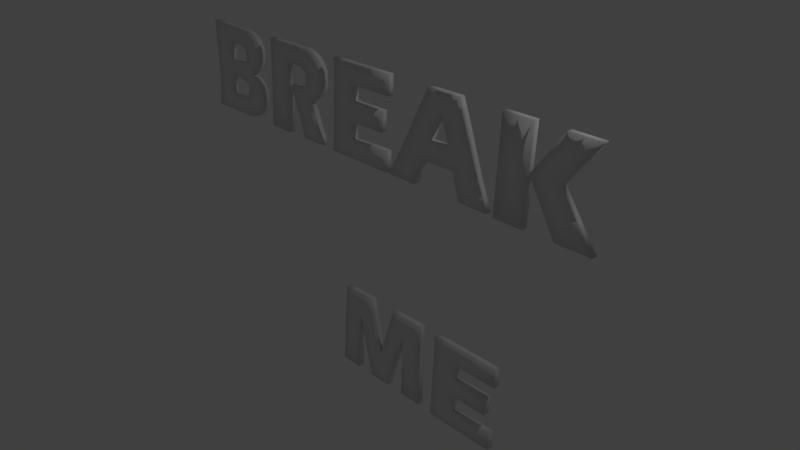 # Source: breakmesign.blend  (saved by Blender 2.78.0; exported with 4.5.12 LTS)
import bpy
from mathutils import Matrix  # noqa: F401  (used for matrix-valued properties, if any)

bpy.ops.wm.read_factory_settings(use_empty=True)
scene = bpy.context.scene
scene.name = 'Scene'

# ---- collections
col_collection_1 = bpy.data.collections.new('Collection 1'); scene.collection.children.link(col_collection_1)

# ---- world
world_world = bpy.data.worlds.new('World'); scene.world = world_world
world_world.color = (0.05088, 0.05088, 0.05088)
world_world.use_sun_shadow = False
world_world.sun_shadow_jitter_overblur = 0.0
world_world.cycles.sampling_method = 'MANUAL'

# ---- cameras
cam_camera = bpy.data.cameras.new('Camera')
cam_camera.clip_end = 100.0
cam_camera.lens = 35.0
cam_camera.sensor_width = 32.0
cam_camera.sensor_height = 18.0
cam_camera.ortho_scale = 7.314
cam_camera.dof.focus_distance = 0.0
cam_camera.dof.aperture_fstop = 128.0

# ---- lights
light_lamp = bpy.data.lights.new('Lamp', 'POINT')
light_lamp.transmission_factor = 0.0
light_lamp.cutoff_distance = 30.0
light_lamp.energy = 100.0
light_lamp.shadow_buffer_clip_start = 1.001
light_lamp.shadow_soft_size = 0.1
light_lamp.shadow_maximum_resolution = 0.006
light_lamp.use_absolute_resolution = True

# ---- meshes
me_plane_007 = bpy.data.meshes.new('Plane.007')
me_plane_007.from_pydata([(1.084, 1.278, -5.949e-05), (1.484, 1.278, -5.949e-05), (1.145, 2.489, -5.952e-05), (1.549, 2.489, -5.952e-05), (1.529, 1.923, -5.952e-05), (1.929, 1.923, -5.952e-05), (1.937, 2.484, -5.952e-05), (2.357, 2.484, -5.952e-05), (1.898, 1.287, -5.95e-05), (2.361, 1.287, -5.95e-05), (1.084, 1.278, 0.07605), (1.484, 1.278, 0.07605), (1.145, 2.489, 0.07605), (1.549, 2.489, 0.07605), (1.529, 1.923, 0.07605), (1.929, 1.923, 0.07605), (1.937, 2.484, 0.07605), (2.357, 2.484, 0.07605), (1.898, 1.287, 0.07605), (2.361, 1.287, 0.07605), (1.115, 1.883, -5.951e-05), (1.284, 1.278, -5.949e-05), (1.517, 1.883, -5.951e-05), (1.347, 2.489, -5.952e-05), (1.733, 2.203, -5.952e-05), (1.729, 1.923, -5.952e-05), (2.143, 2.203, -5.952e-05), (2.147, 2.484, -5.952e-05), (2.129, 1.287, -5.95e-05), (2.145, 1.605, -5.951e-05), (1.713, 1.605, -5.951e-05), (1.315, 1.883, -5.951e-05), (1.933, 2.203, -5.952e-05), (1.913, 1.605, -5.951e-05), (1.115, 1.883, 0.07605), (1.284, 1.278, 0.07605), (1.517, 1.883, 0.07605), (1.347, 2.489, 0.07605), (1.733, 2.203, 0.07605), (1.729, 1.923, 0.07605), (2.143, 2.203, 0.07605), (2.147, 2.484, 0.07605), (2.129, 1.287, 0.07605), (2.145, 1.605, 0.07605), (1.713, 1.605, 0.07605), (1.315, 1.883, 0.07605), (1.933, 2.203, 0.07605), (1.913, 1.605, 0.07605), (1.084, 1.278, 0.038), (1.145, 2.489, 0.038), (1.484, 1.278, 0.038), (1.549, 2.489, 0.038), (1.529, 1.923, 0.038), (1.937, 2.484, 0.038), (2.357, 2.484, 0.038), (1.929, 1.923, 0.038), (2.361, 1.287, 0.038), (1.898, 1.287, 0.038), (1.115, 1.883, 0.038), (1.284, 1.278, 0.038), (1.517, 1.883, 0.038), (1.347, 2.489, 0.038), (1.733, 2.203, 0.038), (2.143, 2.203, 0.038), (2.147, 2.484, 0.038), (2.129, 1.287, 0.038), (2.145, 1.605, 0.038), (1.713, 1.605, 0.038)], [], [(1, 21, 31), (5, 25, 32), (5, 29, 33), (1, 31, 22), (5, 32, 26), (5, 33, 25), (11, 45, 35), (15, 46, 39), (15, 47, 43), (11, 36, 45), (15, 40, 46), (15, 39, 47), (0, 58, 20), (1, 59, 21), (3, 60, 22), (2, 61, 23), (4, 62, 24), (7, 63, 26), (6, 64, 27), (9, 65, 28), (5, 66, 29), (8, 67, 30), (0, 48, 58), (1, 50, 59), (3, 51, 60), (2, 49, 61), (4, 52, 62), (7, 54, 63), (6, 53, 64), (9, 56, 65), (5, 55, 66), (8, 57, 67), (67, 44, 14), (67, 57, 44), (57, 18, 44), (66, 43, 19), (66, 55, 43), (55, 15, 43), (65, 42, 18), (65, 56, 42), (56, 19, 42), (64, 41, 17), (64, 53, 41), (53, 16, 41), (63, 40, 15), (63, 54, 40), (54, 17, 40), (62, 38, 16), (62, 52, 38), (52, 14, 38), (61, 37, 13), (61, 49, 37), (49, 12, 37), (60, 36, 11), (60, 51, 36), (51, 13, 36), (59, 35, 10), (59, 50, 35), (50, 11, 35), (58, 34, 12), (58, 48, 34), (48, 10, 34), (30, 52, 4), (30, 67, 52), (67, 14, 52), (29, 56, 9), (29, 66, 56), (66, 19, 56), (28, 57, 8), (28, 65, 57), (65, 18, 57), (27, 54, 7), (27, 64, 54), (64, 17, 54), (26, 55, 5), (26, 63, 55), (63, 15, 55), (24, 53, 6), (24, 62, 53), (62, 16, 53), (23, 51, 3), (23, 61, 51), (61, 13, 51), (22, 50, 1), (22, 60, 50), (60, 11, 50), (21, 48, 0), (21, 59, 48), (59, 10, 48), (20, 49, 2), (20, 58, 49), (58, 12, 49), (47, 44, 18), (47, 39, 44), (39, 14, 44), (46, 41, 16), (46, 40, 41), (40, 17, 41), (45, 37, 12), (45, 36, 37), (36, 13, 37), (43, 42, 19), (43, 47, 42), (47, 18, 42), (39, 38, 14), (39, 46, 38), (46, 16, 38), (35, 34, 10), (35, 45, 34), (45, 12, 34), (25, 30, 4), (25, 33, 30), (33, 8, 30), (26, 27, 7), (26, 32, 27), (32, 6, 27), (22, 23, 3), (22, 31, 23), (31, 2, 23), (33, 28, 8), (33, 29, 28), (29, 9, 28), (32, 24, 6), (32, 25, 24), (25, 4, 24), (31, 20, 2), (31, 21, 20), (21, 0, 20)])
me_plane_007.polygons.foreach_set('use_smooth', [True] * 128)
me_plane_007.use_remesh_preserve_volume = False
me_plane_007.use_remesh_preserve_attributes = False
me_plane_007.use_mirror_vertex_groups = False
me_plane_007.update()
me_plane_006 = bpy.data.meshes.new('Plane.006')
me_plane_006.from_pydata([(0.2593, -1.065, -5.927e-05), (0.6317, -1.065, -5.927e-05), (0.2705, -0.8651, -5.925e-05), (0.643, -0.8651, -5.925e-05), (0.2393, -1.335, -5.925e-05), (0.6117, -1.335, -5.925e-05), (1.132, -1.065, -5.927e-05), (1.112, -1.335, -5.925e-05), (0.2355, -1.554, -5.925e-05), (0.6078, -1.554, -5.925e-05), (0.2065, -1.812, -5.923e-05), (0.5788, -1.812, -5.923e-05), (1.201, -1.539, -5.925e-05), (1.195, -1.81, -5.923e-05), (0.2705, -0.6052, -5.926e-05), (0.643, -0.6052, -5.926e-05), (1.243, -0.8651, -5.925e-05), (1.243, -0.6052, -5.926e-05), (0.2593, -1.065, 0.07605), (0.6317, -1.065, 0.07605), (0.2705, -0.8651, 0.07605), (0.643, -0.8651, 0.07605), (0.2393, -1.335, 0.07605), (0.6117, -1.335, 0.07605), (1.132, -1.065, 0.07605), (1.112, -1.335, 0.07605), (0.2355, -1.554, 0.07605), (0.6078, -1.554, 0.07605), (0.2065, -1.812, 0.07605), (0.5788, -1.812, 0.07605), (1.201, -1.539, 0.07605), (1.195, -1.81, 0.07605), (0.2705, -0.6052, 0.07605), (0.643, -0.6052, 0.07605), (1.243, -0.8651, 0.07605), (1.243, -0.6052, 0.07605), (0.2649, -0.9651, -5.926e-05), (0.4455, -1.065, -5.927e-05), (0.6373, -0.9651, -5.926e-05), (0.4568, -0.8651, -5.925e-05), (0.4255, -1.335, -5.925e-05), (0.6217, -1.2, -5.926e-05), (0.2493, -1.2, -5.926e-05), (1.122, -1.2, -5.926e-05), (0.8817, -1.065, -5.927e-05), (0.8617, -1.335, -5.925e-05), (0.4216, -1.554, -5.925e-05), (0.6097, -1.445, -5.925e-05), (0.2374, -1.445, -5.925e-05), (0.3927, -1.812, -5.923e-05), (0.5933, -1.683, -5.924e-05), (0.221, -1.683, -5.924e-05), (1.198, -1.674, -5.924e-05), (0.9042, -1.547, -5.925e-05), (0.8868, -1.811, -5.923e-05), (0.4568, -0.6052, -5.926e-05), (0.2705, -0.7351, -5.926e-05), (0.643, -0.7351, -5.926e-05), (1.243, -0.7351, -5.926e-05), (0.943, -0.6052, -5.926e-05), (0.943, -0.8651, -5.925e-05), (0.4511, -0.9651, -5.926e-05), (0.4355, -1.2, -5.926e-05), (0.8717, -1.2, -5.926e-05), (0.4236, -1.445, -5.925e-05), (0.4071, -1.683, -5.924e-05), (0.9013, -1.682, -5.924e-05), (0.4568, -0.7351, -5.926e-05), (0.943, -0.7351, -5.926e-05), (0.2649, -0.9651, 0.07605), (0.4455, -1.065, 0.07605), (0.6373, -0.9651, 0.07605), (0.4568, -0.8651, 0.07605), (0.4255, -1.335, 0.07605), (0.6217, -1.2, 0.07605), (0.2493, -1.2, 0.07605), (1.122, -1.2, 0.07605), (0.8817, -1.065, 0.07605), (0.8617, -1.335, 0.07605), (0.4216, -1.554, 0.07605), (0.6097, -1.445, 0.07605), (0.2374, -1.445, 0.07605), (0.3927, -1.812, 0.07605), (0.5933, -1.683, 0.07605), (0.221, -1.683, 0.07605), (1.198, -1.674, 0.07605), (0.9042, -1.547, 0.07605), (0.8868, -1.811, 0.07605), (0.4568, -0.6052, 0.07605), (0.2705, -0.7351, 0.07605), (0.643, -0.7351, 0.07605), (1.243, -0.7351, 0.07605), (0.943, -0.6052, 0.07605), (0.943, -0.8651, 0.07605), (0.4511, -0.9651, 0.07605), (0.4355, -1.2, 0.07605), (0.8717, -1.2, 0.07605), (0.4236, -1.445, 0.07605), (0.4071, -1.683, 0.07605), (0.9013, -1.682, 0.07605), (0.4568, -0.7351, 0.07605), (0.943, -0.7351, 0.07605), (0.2393, -1.335, 0.038), (0.2593, -1.065, 0.038), (1.132, -1.065, 0.038), (1.112, -1.335, 0.038), (0.6317, -1.065, 0.038), (0.6117, -1.335, 0.038), (0.6078, -1.554, 0.038), (0.2355, -1.554, 0.038), (0.5788, -1.812, 0.038), (0.2065, -1.812, 0.038), (1.201, -1.539, 0.038), (1.195, -1.81, 0.038), (0.2705, -0.6052, 0.038), (0.643, -0.6052, 0.038), (0.2705, -0.8651, 0.038), (1.243, -0.6052, 0.038), (1.243, -0.8651, 0.038), (0.643, -0.8651, 0.038), (0.2493, -1.2, 0.038), (1.122, -1.2, 0.038), (0.8817, -1.065, 0.038), (0.8617, -1.335, 0.038), (0.6097, -1.445, 0.038), (0.2374, -1.445, 0.038), (0.3927, -1.812, 0.038), (0.221, -1.683, 0.038), (1.198, -1.674, 0.038), (0.9042, -1.547, 0.038), (0.8868, -1.811, 0.038), (0.4568, -0.6052, 0.038), (0.2705, -0.7351, 0.038), (1.243, -0.7351, 0.038), (0.943, -0.6052, 0.038), (0.943, -0.8651, 0.038), (0.2649, -0.9651, 0.038), (0.6373, -0.9651, 0.038)], [], [(1, 37, 61), (0, 37, 62), (1, 44, 63), (4, 40, 64), (8, 46, 65), (9, 53, 66), (3, 39, 67), (3, 57, 68), (1, 61, 38), (0, 62, 42), (1, 63, 41), (4, 64, 48), (8, 65, 51), (9, 66, 50), (3, 67, 57), (3, 68, 60), (19, 94, 70), (18, 95, 70), (19, 96, 77), (22, 97, 73), (26, 98, 79), (27, 99, 86), (21, 100, 72), (21, 101, 90), (19, 71, 94), (18, 75, 95), (19, 74, 96), (22, 81, 97), (26, 84, 98), (27, 83, 99), (21, 90, 100), (21, 93, 101), (4, 120, 42), (6, 121, 43), (1, 122, 44), (7, 123, 45), (5, 124, 47), (8, 125, 48), (11, 126, 49), (10, 127, 51), (12, 128, 52), (9, 129, 53), (13, 130, 54), (14, 131, 55), (2, 132, 56), (17, 133, 58), (15, 134, 59), (16, 135, 60), (2, 136, 116), (3, 137, 38), (4, 102, 120), (6, 104, 121), (1, 106, 122), (7, 105, 123), (5, 107, 124), (8, 109, 125), (11, 110, 126), (10, 111, 127), (12, 112, 128), (9, 108, 129), (13, 113, 130), (14, 114, 131), (2, 116, 132), (17, 117, 133), (15, 115, 134), (16, 118, 135), (2, 36, 136), (3, 119, 137), (137, 71, 19), (137, 119, 71), (119, 21, 71), (136, 103, 18), (136, 36, 103), (36, 0, 103), (135, 93, 21), (135, 118, 93), (118, 34, 93), (134, 92, 35), (134, 115, 92), (115, 33, 92), (133, 91, 34), (133, 117, 91), (117, 35, 91), (132, 89, 32), (132, 116, 89), (116, 20, 89), (131, 88, 33), (131, 114, 88), (114, 32, 88), (130, 87, 29), (130, 113, 87), (113, 31, 87), (129, 86, 30), (129, 108, 86), (108, 27, 86), (128, 85, 31), (128, 112, 85), (112, 30, 85), (127, 84, 26), (127, 111, 84), (111, 28, 84), (126, 82, 28), (126, 110, 82), (110, 29, 82), (125, 81, 22), (125, 109, 81), (109, 26, 81), (124, 80, 27), (124, 107, 80), (107, 23, 80), (123, 78, 23), (123, 105, 78), (105, 25, 78), (122, 77, 24), (122, 106, 77), (106, 19, 77), (121, 76, 25), (121, 104, 76), (104, 24, 76), (120, 75, 18), (120, 102, 75), (102, 22, 75), (38, 106, 1), (38, 137, 106), (137, 19, 106), (116, 69, 20), (116, 136, 69), (136, 18, 69), (60, 119, 3), (60, 135, 119), (135, 21, 119), (59, 117, 17), (59, 134, 117), (134, 35, 117), (58, 118, 16), (58, 133, 118), (133, 34, 118), (56, 114, 14), (56, 132, 114), (132, 32, 114), (55, 115, 15), (55, 131, 115), (131, 33, 115), (54, 110, 11), (54, 130, 110), (130, 29, 110), (53, 112, 12), (53, 129, 112), (129, 30, 112), (52, 113, 13), (52, 128, 113), (128, 31, 113), (51, 109, 8), (51, 127, 109), (127, 26, 109), (49, 111, 10), (49, 126, 111), (126, 28, 111), (48, 102, 4), (48, 125, 102), (125, 22, 102), (47, 108, 9), (47, 124, 108), (124, 27, 108), (45, 107, 5), (45, 123, 107), (123, 23, 107), (44, 104, 6), (44, 122, 104), (122, 24, 104), (43, 105, 7), (43, 121, 105), (121, 25, 105), (42, 103, 0), (42, 120, 103), (120, 18, 103), (101, 91, 35), (101, 93, 91), (93, 34, 91), (100, 88, 32), (100, 90, 88), (90, 33, 88), (99, 87, 31), (99, 83, 87), (83, 29, 87), (98, 82, 29), (98, 84, 82), (84, 28, 82), (97, 79, 27), (97, 81, 79), (81, 26, 79), (96, 78, 25), (96, 74, 78), (74, 23, 78), (95, 73, 23), (95, 75, 73), (75, 22, 73), (94, 72, 20), (94, 71, 72), (71, 21, 72), (90, 92, 33), (90, 101, 92), (101, 35, 92), (72, 89, 20), (72, 100, 89), (100, 32, 89), (86, 85, 30), (86, 99, 85), (99, 31, 85), (79, 83, 27), (79, 98, 83), (98, 29, 83), (73, 80, 23), (73, 97, 80), (97, 27, 80), (77, 76, 24), (77, 96, 76), (96, 25, 76), (70, 74, 19), (70, 95, 74), (95, 23, 74), (70, 69, 18), (70, 94, 69), (94, 20, 69), (60, 58, 16), (60, 68, 58), (68, 17, 58), (57, 55, 15), (57, 67, 55), (67, 14, 55), (50, 54, 11), (50, 66, 54), (66, 13, 54), (51, 49, 10), (51, 65, 49), (65, 11, 49), (48, 46, 8), (48, 64, 46), (64, 9, 46), (41, 45, 5), (41, 63, 45), (63, 7, 45), (42, 40, 4), (42, 62, 40), (62, 5, 40), (38, 39, 3), (38, 61, 39), (61, 2, 39), (68, 59, 17), (68, 57, 59), (57, 15, 59), (67, 56, 14), (67, 39, 56), (39, 2, 56), (66, 52, 13), (66, 53, 52), (53, 12, 52), (65, 50, 11), (65, 46, 50), (46, 9, 50), (64, 47, 9), (64, 40, 47), (40, 5, 47), (63, 43, 7), (63, 44, 43), (44, 6, 43), (62, 41, 5), (62, 37, 41), (37, 1, 41), (61, 36, 2), (61, 37, 36), (37, 0, 36)])
me_plane_006.polygons.foreach_set('use_smooth', [True] * 272)
me_plane_006.use_remesh_preserve_volume = False
me_plane_006.use_remesh_preserve_attributes = False
me_plane_006.use_mirror_vertex_groups = False
me_plane_006.update()
me_plane_005 = bpy.data.meshes.new('Plane.005')
me_plane_005.from_pydata([(-1.471, -1.801, -5.935e-05), (-1.161, -1.801, -5.935e-05), (-1.366, -0.6014, -5.939e-05), (-1.079, -0.6014, -5.939e-05), (-1.105, -0.9491, -5.938e-05), (-1.404, -0.9491, -5.938e-05), (-0.8791, -0.6014, -5.939e-05), (-0.8006, -0.9491, -5.938e-05), (-1.005, -1.349, -5.937e-05), (-0.709, -1.349, -5.937e-05), (-0.9033, -1.799, -5.941e-05), (-0.5812, -1.799, -5.941e-05), (-0.5846, -0.9459, -5.941e-05), (-0.2985, -0.9445, -5.942e-05), (-0.4399, -1.372, -5.941e-05), (-0.4713, -0.6026, -5.943e-05), (-0.1853, -0.6012, -5.943e-05), (0.01744, -0.9445, -5.942e-05), (0.02475, -0.6012, -5.943e-05), (-0.3219, -1.8, -5.938e-05), (-0.003668, -1.8, -5.938e-05), (-1.471, -1.801, 0.07605), (-1.161, -1.801, 0.07605), (-1.366, -0.6014, 0.07605), (-1.079, -0.6014, 0.07605), (-1.105, -0.9491, 0.07605), (-1.404, -0.9491, 0.07605), (-0.8791, -0.6014, 0.07605), (-0.8006, -0.9491, 0.07605), (-1.005, -1.349, 0.07605), (-0.709, -1.349, 0.07605), (-0.9033, -1.799, 0.07605), (-0.5812, -1.799, 0.07605), (-0.5846, -0.9459, 0.07605), (-0.2985, -0.9445, 0.07605), (-0.4399, -1.372, 0.07605), (-0.4713, -0.6026, 0.07605), (-0.1853, -0.6012, 0.07605), (0.01744, -0.9445, 0.07605), (0.02475, -0.6012, 0.07605), (-0.3219, -1.8, 0.07605), (-0.003668, -1.8, 0.07605), (-1.437, -1.375, -5.937e-05), (-1.316, -1.801, -5.935e-05), (-1.092, -0.7753, -5.939e-05), (-1.223, -0.6014, -5.939e-05), (-1.133, -1.375, -5.937e-05), (-1.385, -0.7753, -5.939e-05), (-1.255, -0.9491, -5.938e-05), (-0.8399, -0.7753, -5.939e-05), (-0.9791, -0.6014, -5.939e-05), (-0.9529, -0.9491, -5.938e-05), (-0.8571, -1.349, -5.937e-05), (-1.055, -1.149, -5.937e-05), (-0.7548, -1.149, -5.937e-05), (-0.7422, -1.799, -5.941e-05), (-0.9543, -1.574, -5.939e-05), (-0.6451, -1.574, -5.939e-05), (-0.4416, -0.9452, -5.941e-05), (-0.3692, -1.158, -5.941e-05), (-0.6468, -1.147, -5.939e-05), (-0.8061, -1.574, -5.939e-05), (-0.5105, -1.585, -5.941e-05), (-0.5744, -1.36, -5.939e-05), (-0.3283, -0.6019, -5.943e-05), (-0.5279, -0.7742, -5.942e-05), (-0.2419, -0.7728, -5.942e-05), (0.0211, -0.7728, -5.942e-05), (-0.08025, -0.6012, -5.943e-05), (-0.1406, -0.9445, -5.942e-05), (-0.1628, -1.8, -5.938e-05), (-0.3102, -1.372, -5.94e-05), (0.006887, -1.372, -5.94e-05), (-1.282, -1.375, -5.937e-05), (-1.236, -0.7753, -5.939e-05), (-0.9922, -0.7753, -5.939e-05), (-0.9029, -1.149, -5.937e-05), (-0.5122, -1.159, -5.941e-05), (-0.3849, -0.7735, -5.942e-05), (-0.0839, -0.7728, -5.942e-05), (-0.1511, -1.372, -5.94e-05), (-1.437, -1.375, 0.07605), (-1.316, -1.801, 0.07605), (-1.092, -0.7753, 0.07605), (-1.223, -0.6014, 0.07605), (-1.133, -1.375, 0.07605), (-1.385, -0.7753, 0.07605), (-1.255, -0.9491, 0.07605), (-0.8399, -0.7753, 0.07605), (-0.9791, -0.6014, 0.07605), (-0.9529, -0.9491, 0.07605), (-0.8571, -1.349, 0.07605), (-1.055, -1.149, 0.07605), (-0.7548, -1.149, 0.07605), (-0.7422, -1.799, 0.07605), (-0.9543, -1.574, 0.07605), (-0.6451, -1.574, 0.07605), (-0.4416, -0.9452, 0.07605), (-0.3692, -1.158, 0.07605), (-0.6468, -1.147, 0.07605), (-0.8061, -1.574, 0.07605), (-0.5105, -1.585, 0.07605), (-0.5744, -1.36, 0.07605), (-0.3283, -0.6019, 0.07605), (-0.5279, -0.7742, 0.07605), (-0.2419, -0.7728, 0.07605), (0.0211, -0.7728, 0.07605), (-0.08025, -0.6012, 0.07605), (-0.1406, -0.9445, 0.07605), (-0.1628, -1.8, 0.07605), (-0.3102, -1.372, 0.07605), (0.006887, -1.372, 0.07605), (-1.282, -1.375, 0.07605), (-1.236, -0.7753, 0.07605), (-0.9922, -0.7753, 0.07605), (-0.9029, -1.149, 0.07605), (-0.5122, -1.159, 0.07605), (-0.3849, -0.7735, 0.07605), (-0.0839, -0.7728, 0.07605), (-0.1511, -1.372, 0.07605), (-0.4399, -1.372, 0.038), (-0.5812, -1.799, 0.038), (-0.4713, -0.6026, 0.038), (-0.1853, -0.6012, 0.038), (-0.5846, -0.9459, 0.038), (0.02475, -0.6012, 0.038), (0.01744, -0.9445, 0.038), (-0.003668, -1.8, 0.038), (-0.3219, -1.8, 0.038), (-0.2985, -0.9445, 0.038), (-1.471, -1.801, 0.038), (-1.404, -0.9491, 0.038), (-1.161, -1.801, 0.038), (-1.366, -0.6014, 0.038), (-1.079, -0.6014, 0.038), (-1.105, -0.9491, 0.038), (-0.8791, -0.6014, 0.038), (-0.8006, -0.9491, 0.038), (-1.005, -1.349, 0.038), (-0.709, -1.349, 0.038), (-0.9033, -1.799, 0.038), (-0.5105, -1.585, 0.038), (-0.3283, -0.6019, 0.038), (-0.5279, -0.7742, 0.038), (0.0211, -0.7728, 0.038), (-0.08025, -0.6012, 0.038), (-0.1628, -1.8, 0.038), (-0.3102, -1.372, 0.038), (0.006887, -1.372, 0.038), (-1.437, -1.375, 0.038), (-1.316, -1.801, 0.038), (-1.223, -0.6014, 0.038), (-1.133, -1.375, 0.038), (-1.385, -0.7753, 0.038), (-0.8399, -0.7753, 0.038), (-0.9791, -0.6014, 0.038), (-1.055, -1.149, 0.038), (-0.7548, -1.149, 0.038), (-0.7422, -1.799, 0.038), (-0.9543, -1.574, 0.038), (-0.3692, -1.158, 0.038), (-0.6468, -1.147, 0.038)], [], [(1, 43, 73), (4, 48, 74), (4, 44, 75), (7, 54, 76), (9, 57, 61), (14, 63, 77), (10, 56, 61), (13, 58, 78), (14, 62, 63), (16, 68, 79), (13, 69, 80), (1, 73, 46), (4, 74, 44), (4, 75, 51), (7, 76, 51), (14, 77, 59), (13, 78, 66), (16, 79, 66), (13, 80, 71), (22, 112, 82), (25, 113, 87), (25, 114, 83), (28, 115, 93), (30, 100, 96), (35, 116, 102), (31, 100, 95), (34, 117, 97), (35, 102, 101), (37, 118, 107), (34, 119, 108), (22, 85, 112), (25, 83, 113), (25, 90, 114), (28, 90, 115), (35, 98, 116), (34, 105, 117), (37, 105, 118), (34, 110, 119), (14, 141, 62), (15, 142, 64), (12, 143, 65), (18, 144, 67), (16, 145, 68), (20, 146, 70), (19, 147, 71), (17, 148, 72), (0, 149, 42), (1, 150, 43), (2, 151, 45), (4, 152, 46), (5, 153, 47), (6, 154, 49), (3, 155, 50), (8, 156, 53), (7, 157, 54), (11, 158, 55), (10, 159, 56), (13, 160, 59), (9, 161, 60), (14, 120, 141), (15, 122, 142), (12, 124, 143), (18, 125, 144), (16, 123, 145), (20, 127, 146), (19, 128, 147), (17, 126, 148), (0, 130, 149), (1, 132, 150), (2, 133, 151), (4, 135, 152), (5, 131, 153), (6, 136, 154), (3, 134, 155), (8, 138, 156), (7, 137, 157), (11, 121, 158), (10, 140, 159), (13, 129, 160), (9, 139, 161), (161, 99, 33), (161, 139, 99), (139, 30, 99), (160, 98, 35), (160, 129, 98), (129, 34, 98), (159, 95, 29), (159, 140, 95), (140, 31, 95), (158, 94, 31), (158, 121, 94), (121, 32, 94), (157, 93, 30), (157, 137, 93), (137, 28, 93), (156, 92, 25), (156, 138, 92), (138, 29, 92), (155, 89, 27), (155, 134, 89), (134, 24, 89), (154, 88, 28), (154, 136, 88), (136, 27, 88), (153, 86, 23), (153, 131, 86), (131, 26, 86), (152, 85, 22), (152, 135, 85), (135, 25, 85), (151, 84, 24), (151, 133, 84), (133, 23, 84), (150, 82, 21), (150, 132, 82), (132, 22, 82), (149, 81, 26), (149, 130, 81), (130, 21, 81), (148, 111, 41), (148, 126, 111), (126, 38, 111), (147, 110, 34), (147, 128, 110), (128, 40, 110), (146, 109, 40), (146, 127, 109), (127, 41, 109), (145, 107, 39), (145, 123, 107), (123, 37, 107), (144, 106, 38), (144, 125, 106), (125, 39, 106), (143, 104, 36), (143, 124, 104), (124, 33, 104), (142, 103, 37), (142, 122, 103), (122, 36, 103), (141, 101, 32), (141, 120, 101), (120, 35, 101), (60, 124, 12), (60, 161, 124), (161, 33, 124), (59, 120, 14), (59, 160, 120), (160, 35, 120), (56, 138, 8), (56, 159, 138), (159, 29, 138), (55, 140, 10), (55, 158, 140), (158, 31, 140), (54, 139, 9), (54, 157, 139), (157, 30, 139), (53, 135, 4), (53, 156, 135), (156, 25, 135), (50, 136, 6), (50, 155, 136), (155, 27, 136), (49, 137, 7), (49, 154, 137), (154, 28, 137), (47, 133, 2), (47, 153, 133), (153, 23, 133), (46, 132, 1), (46, 152, 132), (152, 22, 132), (45, 134, 3), (45, 151, 134), (151, 24, 134), (43, 130, 0), (43, 150, 130), (150, 21, 130), (42, 131, 5), (42, 149, 131), (149, 26, 131), (72, 127, 20), (72, 148, 127), (148, 41, 127), (71, 129, 13), (71, 147, 129), (147, 34, 129), (70, 128, 19), (70, 146, 128), (146, 40, 128), (68, 125, 18), (68, 145, 125), (145, 39, 125), (67, 126, 17), (67, 144, 126), (144, 38, 126), (65, 122, 15), (65, 143, 122), (143, 36, 122), (64, 123, 16), (64, 142, 123), (142, 37, 123), (62, 121, 11), (62, 141, 121), (141, 32, 121), (119, 109, 41), (119, 110, 109), (110, 40, 109), (118, 108, 38), (118, 105, 108), (105, 34, 108), (117, 103, 36), (117, 105, 103), (105, 37, 103), (116, 97, 33), (116, 98, 97), (98, 34, 97), (115, 92, 29), (115, 90, 92), (90, 25, 92), (114, 88, 27), (114, 90, 88), (90, 28, 88), (113, 84, 23), (113, 83, 84), (83, 24, 84), (112, 87, 26), (112, 85, 87), (85, 25, 87), (108, 111, 38), (108, 119, 111), (119, 41, 111), (107, 106, 39), (107, 118, 106), (118, 38, 106), (101, 96, 32), (101, 102, 96), (102, 30, 96), (97, 104, 33), (97, 117, 104), (117, 36, 104), (95, 91, 29), (95, 100, 91), (100, 30, 91), (102, 99, 30), (102, 116, 99), (116, 33, 99), (96, 94, 32), (96, 100, 94), (100, 31, 94), (93, 91, 30), (93, 115, 91), (115, 29, 91), (83, 89, 24), (83, 114, 89), (114, 27, 89), (87, 86, 26), (87, 113, 86), (113, 23, 86), (82, 81, 21), (82, 112, 81), (112, 26, 81), (71, 70, 19), (71, 80, 70), (80, 20, 70), (66, 69, 13), (66, 79, 69), (79, 17, 69), (66, 64, 16), (66, 78, 64), (78, 15, 64), (59, 58, 13), (59, 77, 58), (77, 12, 58), (51, 53, 4), (51, 76, 53), (76, 8, 53), (51, 49, 7), (51, 75, 49), (75, 6, 49), (44, 45, 3), (44, 74, 45), (74, 2, 45), (46, 48, 4), (46, 73, 48), (73, 5, 48), (80, 72, 20), (80, 69, 72), (69, 17, 72), (79, 67, 17), (79, 68, 67), (68, 18, 67), (63, 57, 9), (63, 62, 57), (62, 11, 57), (78, 65, 15), (78, 58, 65), (58, 12, 65), (61, 52, 9), (61, 56, 52), (56, 8, 52), (77, 60, 12), (77, 63, 60), (63, 9, 60), (61, 55, 10), (61, 57, 55), (57, 11, 55), (76, 52, 8), (76, 54, 52), (54, 9, 52), (75, 50, 6), (75, 44, 50), (44, 3, 50), (74, 47, 2), (74, 48, 47), (48, 5, 47), (73, 42, 5), (73, 43, 42), (43, 0, 42)])
me_plane_005.polygons.foreach_set('use_smooth', [True] * 320)
me_plane_005.use_remesh_preserve_volume = False
me_plane_005.use_remesh_preserve_attributes = False
me_plane_005.use_mirror_vertex_groups = False
me_plane_005.update()
me_plane_004 = bpy.data.meshes.new('Plane.004')
me_plane_004.from_pydata([(0.04789, 1.626, -5.95e-05), (0.4846, 1.626, -5.95e-05), (0.1467, 1.891, -5.95e-05), (0.4212, 1.891, -5.95e-05), (0.8646, 1.626, -5.95e-05), (0.7738, 1.891, -5.95e-05), (-0.3521, 1.616, -5.95e-05), (-0.2133, 1.881, -5.95e-05), (-0.1104, 1.284, -5.949e-05), (0.5894, 1.292, -5.949e-05), (0.9997, 1.292, -5.949e-05), (-0.5402, 1.286, -5.949e-05), (0.3031, 2.22, -5.951e-05), (-0.04062, 2.22, -5.951e-05), (0.308, 2.22, -5.951e-05), (0.6606, 2.22, -5.951e-05), (0.3214, 2.49, -5.952e-05), (0.09183, 2.49, -5.952e-05), (0.3247, 2.49, -5.952e-05), (0.5602, 2.49, -5.952e-05), (0.04789, 1.626, 0.07605), (0.4846, 1.626, 0.07605), (0.1467, 1.891, 0.07605), (0.4212, 1.891, 0.07605), (0.8646, 1.626, 0.07605), (0.7738, 1.891, 0.07605), (-0.3521, 1.616, 0.07605), (-0.2133, 1.881, 0.07605), (-0.1104, 1.284, 0.07605), (0.5894, 1.292, 0.07605), (0.9997, 1.292, 0.07605), (-0.5402, 1.286, 0.07605), (0.3031, 2.22, 0.07605), (-0.04062, 2.22, 0.07605), (0.308, 2.22, 0.07605), (0.6606, 2.22, 0.07605), (0.3214, 2.49, 0.07605), (0.09183, 2.49, 0.07605), (0.3247, 2.49, 0.07605), (0.5602, 2.49, 0.07605), (0.09729, 1.759, -5.95e-05), (0.2662, 1.626, -5.95e-05), (0.4529, 1.759, -5.95e-05), (0.2839, 1.891, -5.95e-05), (0.8192, 1.759, -5.95e-05), (0.5975, 1.891, -5.95e-05), (0.6746, 1.626, -5.95e-05), (-0.2827, 1.749, -5.95e-05), (-0.0333, 1.886, -5.95e-05), (-0.1521, 1.621, -5.95e-05), (0.7946, 1.292, -5.949e-05), (-0.3253, 1.285, -5.949e-05), (-0.03123, 1.455, -5.95e-05), (-0.4462, 1.451, -5.95e-05), (0.9322, 1.459, -5.95e-05), (0.537, 1.459, -5.95e-05), (0.1313, 2.22, -5.951e-05), (-0.127, 2.051, -5.951e-05), (0.2249, 2.056, -5.951e-05), (0.4843, 2.22, -5.951e-05), (0.3646, 2.056, -5.951e-05), (0.7172, 2.056, -5.951e-05), (0.3056, 2.22, -5.951e-05), (0.2066, 2.49, -5.952e-05), (0.4425, 2.49, -5.952e-05), (0.3231, 2.49, -5.952e-05), (0.3163, 2.355, -5.952e-05), (0.3123, 2.355, -5.952e-05), (0.6104, 2.355, -5.952e-05), (0.02561, 2.355, -5.952e-05), (0.3156, 1.759, -5.95e-05), (0.6292, 1.759, -5.95e-05), (-0.08271, 1.754, -5.95e-05), (-0.2312, 1.45, -5.95e-05), (0.727, 1.459, -5.95e-05), (0.05304, 2.056, -5.951e-05), (0.5409, 2.056, -5.951e-05), (0.3147, 2.355, -5.952e-05), (0.4341, 2.355, -5.952e-05), (0.1975, 2.355, -5.952e-05), (0.09729, 1.759, 0.07605), (0.2662, 1.626, 0.07605), (0.4529, 1.759, 0.07605), (0.2839, 1.891, 0.07605), (0.8192, 1.759, 0.07605), (0.5975, 1.891, 0.07605), (0.6746, 1.626, 0.07605), (-0.2827, 1.749, 0.07605), (-0.0333, 1.886, 0.07605), (-0.1521, 1.621, 0.07605), (0.7946, 1.292, 0.07605), (-0.3253, 1.285, 0.07605), (-0.03123, 1.455, 0.07605), (-0.4462, 1.451, 0.07605), (0.9322, 1.459, 0.07605), (0.537, 1.459, 0.07605), (0.1313, 2.22, 0.07605), (-0.127, 2.051, 0.07605), (0.2249, 2.056, 0.07605), (0.4843, 2.22, 0.07605), (0.3646, 2.056, 0.07605), (0.7172, 2.056, 0.07605), (0.3056, 2.22, 0.07605), (0.2066, 2.49, 0.07605), (0.4425, 2.49, 0.07605), (0.3231, 2.49, 0.07605), (0.3163, 2.355, 0.07605), (0.3123, 2.355, 0.07605), (0.6104, 2.355, 0.07605), (0.02561, 2.355, 0.07605), (0.3156, 1.759, 0.07605), (0.6292, 1.759, 0.07605), (-0.08271, 1.754, 0.07605), (-0.2312, 1.45, 0.07605), (0.727, 1.459, 0.07605), (0.05304, 2.056, 0.07605), (0.5409, 2.056, 0.07605), (0.3147, 2.355, 0.07605), (0.4341, 2.355, 0.07605), (0.1975, 2.355, 0.07605), (0.4846, 1.626, 0.038), (0.04789, 1.626, 0.038), (0.1467, 1.891, 0.038), (0.4212, 1.891, 0.038), (0.7738, 1.891, 0.038), (0.8646, 1.626, 0.038), (-0.3521, 1.616, 0.038), (-0.2133, 1.881, 0.038), (0.9997, 1.292, 0.038), (0.5894, 1.292, 0.038), (-0.1104, 1.284, 0.038), (-0.5402, 1.286, 0.038), (-0.04062, 2.22, 0.038), (0.3031, 2.22, 0.038), (0.308, 2.22, 0.038), (0.6606, 2.22, 0.038), (0.09183, 2.49, 0.038), (0.3214, 2.49, 0.038), (0.3247, 2.49, 0.038), (0.5602, 2.49, 0.038), (0.2662, 1.626, 0.038), (0.2839, 1.891, 0.038), (0.8192, 1.759, 0.038), (-0.2827, 1.749, 0.038), (0.7946, 1.292, 0.038), (-0.3253, 1.285, 0.038), (-0.03123, 1.455, 0.038), (-0.4462, 1.451, 0.038), (0.9322, 1.459, 0.038), (0.537, 1.459, 0.038), (-0.127, 2.051, 0.038), (0.2249, 2.056, 0.038), (0.3646, 2.056, 0.038), (0.7172, 2.056, 0.038), (0.3056, 2.22, 0.038), (0.2066, 2.49, 0.038), (0.4425, 2.49, 0.038), (0.3231, 2.49, 0.038), (0.6104, 2.355, 0.038), (0.02561, 2.355, 0.038)], [], [(1, 41, 70), (1, 42, 71), (0, 49, 72), (6, 49, 73), (4, 54, 74), (2, 48, 75), (3, 60, 76), (14, 62, 77), (14, 66, 78), (12, 56, 79), (1, 70, 42), (1, 71, 46), (0, 72, 40), (6, 73, 53), (4, 74, 46), (2, 75, 58), (3, 76, 45), (14, 77, 66), (14, 78, 59), (12, 79, 67), (21, 110, 81), (21, 111, 82), (20, 112, 89), (26, 113, 89), (24, 114, 94), (22, 115, 88), (23, 116, 100), (34, 117, 102), (34, 118, 106), (32, 119, 96), (21, 82, 110), (21, 86, 111), (20, 80, 112), (26, 93, 113), (24, 86, 114), (22, 98, 115), (23, 85, 116), (34, 106, 117), (34, 99, 118), (32, 107, 119), (1, 140, 41), (2, 141, 43), (5, 142, 44), (6, 143, 47), (10, 144, 50), (8, 145, 51), (0, 146, 52), (11, 147, 53), (4, 148, 54), (9, 149, 55), (7, 150, 57), (12, 151, 58), (3, 152, 60), (15, 153, 61), (14, 154, 62), (17, 155, 63), (18, 156, 64), (16, 157, 65), (19, 158, 68), (13, 159, 69), (1, 120, 140), (2, 122, 141), (5, 124, 142), (6, 126, 143), (10, 128, 144), (8, 130, 145), (0, 121, 146), (11, 131, 147), (4, 125, 148), (9, 129, 149), (7, 127, 150), (12, 133, 151), (3, 123, 152), (15, 135, 153), (14, 134, 154), (17, 136, 155), (18, 138, 156), (16, 137, 157), (19, 139, 158), (13, 132, 159), (159, 109, 37), (159, 132, 109), (132, 33, 109), (158, 108, 35), (158, 139, 108), (139, 39, 108), (157, 105, 38), (157, 137, 105), (137, 36, 105), (156, 104, 39), (156, 138, 104), (138, 38, 104), (155, 103, 36), (155, 136, 103), (136, 37, 103), (154, 102, 32), (154, 134, 102), (134, 34, 102), (153, 101, 25), (153, 135, 101), (135, 35, 101), (152, 100, 34), (152, 123, 100), (123, 23, 100), (151, 98, 22), (151, 133, 98), (133, 32, 98), (150, 97, 33), (150, 127, 97), (127, 27, 97), (149, 95, 21), (149, 129, 95), (129, 29, 95), (148, 94, 30), (148, 125, 94), (125, 24, 94), (147, 93, 26), (147, 131, 93), (131, 31, 93), (146, 92, 28), (146, 121, 92), (121, 20, 92), (145, 91, 31), (145, 130, 91), (130, 28, 91), (144, 90, 29), (144, 128, 90), (128, 30, 90), (143, 87, 27), (143, 126, 87), (126, 26, 87), (142, 84, 24), (142, 124, 84), (124, 25, 84), (141, 83, 23), (141, 122, 83), (122, 22, 83), (140, 81, 20), (140, 120, 81), (120, 21, 81), (69, 136, 17), (69, 159, 136), (159, 37, 136), (68, 135, 15), (68, 158, 135), (158, 35, 135), (65, 138, 18), (65, 157, 138), (157, 38, 138), (64, 139, 19), (64, 156, 139), (156, 39, 139), (63, 137, 16), (63, 155, 137), (155, 36, 137), (62, 133, 12), (62, 154, 133), (154, 32, 133), (61, 124, 5), (61, 153, 124), (153, 25, 124), (60, 134, 14), (60, 152, 134), (152, 34, 134), (58, 122, 2), (58, 151, 122), (151, 22, 122), (57, 132, 13), (57, 150, 132), (150, 33, 132), (55, 120, 1), (55, 149, 120), (149, 21, 120), (54, 128, 10), (54, 148, 128), (148, 30, 128), (53, 126, 6), (53, 147, 126), (147, 26, 126), (52, 130, 8), (52, 146, 130), (146, 28, 130), (51, 131, 11), (51, 145, 131), (145, 31, 131), (50, 129, 9), (50, 144, 129), (144, 29, 129), (47, 127, 7), (47, 143, 127), (143, 27, 127), (44, 125, 4), (44, 142, 125), (142, 24, 125), (43, 123, 3), (43, 141, 123), (141, 23, 123), (41, 121, 0), (41, 140, 121), (140, 20, 121), (119, 103, 37), (119, 107, 103), (107, 36, 103), (118, 108, 39), (118, 99, 108), (99, 35, 108), (117, 105, 36), (117, 106, 105), (106, 38, 105), (116, 101, 35), (116, 85, 101), (85, 25, 101), (115, 96, 33), (115, 98, 96), (98, 32, 96), (114, 95, 29), (114, 86, 95), (86, 21, 95), (113, 91, 28), (113, 93, 91), (93, 31, 91), (112, 88, 27), (112, 80, 88), (80, 22, 88), (111, 84, 25), (111, 86, 84), (86, 24, 84), (110, 83, 22), (110, 82, 83), (82, 23, 83), (96, 109, 33), (96, 119, 109), (119, 37, 109), (106, 104, 38), (106, 118, 104), (118, 39, 104), (102, 107, 32), (102, 117, 107), (117, 36, 107), (100, 99, 34), (100, 116, 99), (116, 35, 99), (88, 97, 27), (88, 115, 97), (115, 33, 97), (94, 90, 30), (94, 114, 90), (114, 29, 90), (89, 92, 20), (89, 113, 92), (113, 28, 92), (89, 87, 26), (89, 112, 87), (112, 27, 87), (82, 85, 23), (82, 111, 85), (111, 25, 85), (81, 80, 20), (81, 110, 80), (110, 22, 80), (67, 63, 16), (67, 79, 63), (79, 17, 63), (59, 68, 15), (59, 78, 68), (78, 19, 68), (66, 65, 18), (66, 77, 65), (77, 16, 65), (45, 61, 5), (45, 76, 61), (76, 15, 61), (58, 56, 12), (58, 75, 56), (75, 13, 56), (46, 55, 1), (46, 74, 55), (74, 9, 55), (53, 51, 11), (53, 73, 51), (73, 8, 51), (40, 48, 2), (40, 72, 48), (72, 7, 48), (46, 44, 4), (46, 71, 44), (71, 5, 44), (42, 43, 3), (42, 70, 43), (70, 2, 43), (79, 69, 17), (79, 56, 69), (56, 13, 69), (78, 64, 19), (78, 66, 64), (66, 18, 64), (77, 67, 16), (77, 62, 67), (62, 12, 67), (76, 59, 15), (76, 60, 59), (60, 14, 59), (75, 57, 13), (75, 48, 57), (48, 7, 57), (74, 50, 9), (74, 54, 50), (54, 10, 50), (73, 52, 8), (73, 49, 52), (49, 0, 52), (72, 47, 7), (72, 49, 47), (49, 6, 47), (71, 45, 5), (71, 42, 45), (42, 3, 45), (70, 40, 2), (70, 41, 40), (41, 0, 40)])
me_plane_004.polygons.foreach_set('use_smooth', [True] * 320)
me_plane_004.use_remesh_preserve_volume = False
me_plane_004.use_remesh_preserve_attributes = False
me_plane_004.use_mirror_vertex_groups = False
me_plane_004.update()
me_plane_003 = bpy.data.meshes.new('Plane.003')
me_plane_003.from_pydata([(-1.511, 2.03, -5.94e-05), (-1.138, 2.03, -5.94e-05), (-1.499, 2.23, -5.939e-05), (-1.127, 2.23, -5.939e-05), (-1.531, 1.76, -5.939e-05), (-1.158, 1.76, -5.939e-05), (-0.6382, 2.03, -5.94e-05), (-0.6582, 1.76, -5.939e-05), (-1.534, 1.541, -5.938e-05), (-1.162, 1.541, -5.938e-05), (-1.563, 1.284, -5.937e-05), (-1.191, 1.284, -5.937e-05), (-0.5693, 1.556, -5.938e-05), (-0.5751, 1.285, -5.937e-05), (-1.499, 2.49, -5.94e-05), (-1.127, 2.49, -5.94e-05), (-0.5268, 2.23, -5.939e-05), (-0.5268, 2.49, -5.94e-05), (-1.511, 2.03, 0.07605), (-1.138, 2.03, 0.07605), (-1.499, 2.23, 0.07605), (-1.127, 2.23, 0.07605), (-1.531, 1.76, 0.07605), (-1.158, 1.76, 0.07605), (-0.6382, 2.03, 0.07605), (-0.6582, 1.76, 0.07605), (-1.534, 1.541, 0.07605), (-1.162, 1.541, 0.07605), (-1.563, 1.284, 0.07605), (-1.191, 1.284, 0.07605), (-0.5693, 1.556, 0.07605), (-0.5751, 1.285, 0.07605), (-1.499, 2.49, 0.07605), (-1.127, 2.49, 0.07605), (-0.5268, 2.23, 0.07605), (-0.5268, 2.49, 0.07605), (-1.505, 2.13, -5.939e-05), (-1.324, 2.03, -5.94e-05), (-1.133, 2.13, -5.939e-05), (-1.313, 2.23, -5.939e-05), (-1.344, 1.76, -5.939e-05), (-1.148, 1.895, -5.94e-05), (-1.521, 1.895, -5.94e-05), (-0.6482, 1.895, -5.94e-05), (-0.8882, 2.03, -5.94e-05), (-0.9082, 1.76, -5.939e-05), (-1.348, 1.541, -5.938e-05), (-1.16, 1.651, -5.939e-05), (-1.532, 1.651, -5.939e-05), (-1.377, 1.284, -5.937e-05), (-1.177, 1.412, -5.937e-05), (-1.549, 1.412, -5.937e-05), (-0.5722, 1.421, -5.938e-05), (-0.8657, 1.549, -5.938e-05), (-0.8831, 1.284, -5.937e-05), (-1.313, 2.49, -5.94e-05), (-1.499, 2.36, -5.939e-05), (-1.127, 2.36, -5.939e-05), (-0.5268, 2.36, -5.939e-05), (-0.8268, 2.49, -5.94e-05), (-0.8268, 2.23, -5.939e-05), (-1.319, 2.13, -5.939e-05), (-1.334, 1.895, -5.94e-05), (-0.8982, 1.895, -5.94e-05), (-1.346, 1.651, -5.939e-05), (-1.363, 1.412, -5.937e-05), (-0.8686, 1.413, -5.938e-05), (-1.313, 2.36, -5.939e-05), (-0.8268, 2.36, -5.939e-05), (-1.505, 2.13, 0.07605), (-1.324, 2.03, 0.07605), (-1.133, 2.13, 0.07605), (-1.313, 2.23, 0.07605), (-1.344, 1.76, 0.07605), (-1.148, 1.895, 0.07605), (-1.521, 1.895, 0.07605), (-0.6482, 1.895, 0.07605), (-0.8882, 2.03, 0.07605), (-0.9082, 1.76, 0.07605), (-1.348, 1.541, 0.07605), (-1.16, 1.651, 0.07605), (-1.532, 1.651, 0.07605), (-1.377, 1.284, 0.07605), (-1.177, 1.412, 0.07605), (-1.549, 1.412, 0.07605), (-0.5722, 1.421, 0.07605), (-0.8657, 1.549, 0.07605), (-0.8831, 1.284, 0.07605), (-1.313, 2.49, 0.07605), (-1.499, 2.36, 0.07605), (-1.127, 2.36, 0.07605), (-0.5268, 2.36, 0.07605), (-0.8268, 2.49, 0.07605), (-0.8268, 2.23, 0.07605), (-1.319, 2.13, 0.07605), (-1.334, 1.895, 0.07605), (-0.8982, 1.895, 0.07605), (-1.346, 1.651, 0.07605), (-1.363, 1.412, 0.07605), (-0.8686, 1.413, 0.07605), (-1.313, 2.36, 0.07605), (-0.8268, 2.36, 0.07605), (-1.138, 2.03, 0.038), (-0.6382, 2.03, 0.038), (-0.6582, 1.76, 0.038), (-1.158, 1.76, 0.038), (-1.162, 1.541, 0.038), (-1.534, 1.541, 0.038), (-1.531, 1.76, 0.038), (-1.191, 1.284, 0.038), (-1.563, 1.284, 0.038), (-0.5693, 1.556, 0.038), (-0.5751, 1.285, 0.038), (-1.499, 2.49, 0.038), (-1.127, 2.49, 0.038), (-1.499, 2.23, 0.038), (-0.5268, 2.49, 0.038), (-0.5268, 2.23, 0.038), (-1.127, 2.23, 0.038), (-1.511, 2.03, 0.038), (-0.8882, 2.03, 0.038), (-0.9082, 1.76, 0.038), (-1.16, 1.651, 0.038), (-1.532, 1.651, 0.038), (-1.377, 1.284, 0.038), (-1.549, 1.412, 0.038), (-0.5722, 1.421, 0.038), (-0.8657, 1.549, 0.038), (-0.8831, 1.284, 0.038), (-1.313, 2.49, 0.038), (-1.499, 2.36, 0.038), (-0.5268, 2.36, 0.038), (-0.8268, 2.49, 0.038), (-0.8268, 2.23, 0.038), (-1.505, 2.13, 0.038), (-1.133, 2.13, 0.038), (-1.521, 1.895, 0.038), (-0.6482, 1.895, 0.038)], [], [(1, 37, 61), (0, 37, 62), (1, 44, 63), (4, 40, 64), (8, 46, 65), (9, 53, 66), (3, 39, 67), (3, 57, 68), (1, 61, 38), (0, 62, 42), (1, 63, 41), (4, 64, 48), (8, 65, 51), (9, 66, 50), (3, 67, 57), (3, 68, 60), (19, 94, 70), (18, 95, 70), (19, 96, 77), (22, 97, 73), (26, 98, 79), (27, 99, 86), (21, 100, 72), (21, 101, 90), (19, 71, 94), (18, 75, 95), (19, 74, 96), (22, 81, 97), (26, 84, 98), (27, 83, 99), (21, 90, 100), (21, 93, 101), (1, 120, 44), (7, 121, 45), (9, 122, 106), (8, 123, 48), (11, 124, 49), (10, 125, 51), (12, 126, 52), (9, 127, 53), (13, 128, 54), (14, 129, 55), (2, 130, 56), (17, 131, 58), (15, 132, 59), (16, 133, 60), (2, 134, 115), (3, 135, 38), (4, 136, 42), (6, 137, 43), (1, 102, 120), (7, 104, 121), (9, 47, 122), (8, 107, 123), (11, 109, 124), (10, 110, 125), (12, 111, 126), (9, 106, 127), (13, 112, 128), (14, 113, 129), (2, 115, 130), (17, 116, 131), (15, 114, 132), (16, 117, 133), (2, 36, 134), (3, 118, 135), (4, 108, 136), (6, 103, 137), (137, 76, 25), (137, 103, 76), (103, 24, 76), (136, 75, 18), (136, 108, 75), (108, 22, 75), (135, 71, 19), (135, 118, 71), (118, 21, 71), (134, 119, 18), (134, 36, 119), (36, 0, 119), (133, 93, 21), (133, 117, 93), (117, 34, 93), (132, 92, 35), (132, 114, 92), (114, 33, 92), (131, 91, 34), (131, 116, 91), (116, 35, 91), (130, 89, 32), (130, 115, 89), (115, 20, 89), (129, 88, 33), (129, 113, 88), (113, 32, 88), (128, 87, 29), (128, 112, 87), (112, 31, 87), (127, 86, 30), (127, 106, 86), (106, 27, 86), (126, 85, 31), (126, 111, 85), (111, 30, 85), (125, 84, 26), (125, 110, 84), (110, 28, 84), (124, 82, 28), (124, 109, 82), (109, 29, 82), (123, 81, 22), (123, 107, 81), (107, 26, 81), (122, 105, 23), (122, 47, 105), (47, 5, 105), (121, 78, 23), (121, 104, 78), (104, 25, 78), (120, 77, 24), (120, 102, 77), (102, 19, 77), (43, 104, 7), (43, 137, 104), (137, 25, 104), (42, 119, 0), (42, 136, 119), (136, 18, 119), (38, 102, 1), (38, 135, 102), (135, 19, 102), (115, 69, 20), (115, 134, 69), (134, 18, 69), (60, 118, 3), (60, 133, 118), (133, 21, 118), (59, 116, 17), (59, 132, 116), (132, 35, 116), (58, 117, 16), (58, 131, 117), (131, 34, 117), (56, 113, 14), (56, 130, 113), (130, 32, 113), (55, 114, 15), (55, 129, 114), (129, 33, 114), (54, 109, 11), (54, 128, 109), (128, 29, 109), (53, 111, 12), (53, 127, 111), (127, 30, 111), (52, 112, 13), (52, 126, 112), (126, 31, 112), (51, 107, 8), (51, 125, 107), (125, 26, 107), (49, 110, 10), (49, 124, 110), (124, 28, 110), (48, 108, 4), (48, 123, 108), (123, 22, 108), (106, 80, 27), (106, 122, 80), (122, 23, 80), (45, 105, 5), (45, 121, 105), (121, 23, 105), (44, 103, 6), (44, 120, 103), (120, 24, 103), (101, 91, 35), (101, 93, 91), (93, 34, 91), (100, 88, 32), (100, 90, 88), (90, 33, 88), (99, 87, 31), (99, 83, 87), (83, 29, 87), (98, 82, 29), (98, 84, 82), (84, 28, 82), (97, 79, 27), (97, 81, 79), (81, 26, 79), (96, 78, 25), (96, 74, 78), (74, 23, 78), (95, 73, 23), (95, 75, 73), (75, 22, 73), (94, 72, 20), (94, 71, 72), (71, 21, 72), (90, 92, 33), (90, 101, 92), (101, 35, 92), (72, 89, 20), (72, 100, 89), (100, 32, 89), (86, 85, 30), (86, 99, 85), (99, 31, 85), (79, 83, 27), (79, 98, 83), (98, 29, 83), (73, 80, 23), (73, 97, 80), (97, 27, 80), (77, 76, 24), (77, 96, 76), (96, 25, 76), (70, 74, 19), (70, 95, 74), (95, 23, 74), (70, 69, 18), (70, 94, 69), (94, 20, 69), (60, 58, 16), (60, 68, 58), (68, 17, 58), (57, 55, 15), (57, 67, 55), (67, 14, 55), (50, 54, 11), (50, 66, 54), (66, 13, 54), (51, 49, 10), (51, 65, 49), (65, 11, 49), (48, 46, 8), (48, 64, 46), (64, 9, 46), (41, 45, 5), (41, 63, 45), (63, 7, 45), (42, 40, 4), (42, 62, 40), (62, 5, 40), (38, 39, 3), (38, 61, 39), (61, 2, 39), (68, 59, 17), (68, 57, 59), (57, 15, 59), (67, 56, 14), (67, 39, 56), (39, 2, 56), (66, 52, 13), (66, 53, 52), (53, 12, 52), (65, 50, 11), (65, 46, 50), (46, 9, 50), (64, 47, 9), (64, 40, 47), (40, 5, 47), (63, 43, 7), (63, 44, 43), (44, 6, 43), (62, 41, 5), (62, 37, 41), (37, 1, 41), (61, 36, 2), (61, 37, 36), (37, 0, 36)])
me_plane_003.polygons.foreach_set('use_smooth', [True] * 272)
me_plane_003.use_remesh_preserve_volume = False
me_plane_003.use_remesh_preserve_attributes = False
me_plane_003.use_mirror_vertex_groups = False
me_plane_003.update()
me_plane_002 = bpy.data.meshes.new('Plane.002')
me_plane_002.from_pydata([(-2.836, 1.281, -9.261e-08), (-2.441, 1.281, -9.261e-08), (-2.777, 2.238, -8.267e-08), (-2.414, 2.238, -8.267e-08), (-2.775, 2.486, -9.35e-08), (-2.412, 2.486, -9.35e-08), (-2.172, 2.238, -8.267e-08), (-2.012, 2.486, -9.35e-08), (-2.067, 2.171, -7.973e-08), (-1.812, 2.402, -8.982e-08), (-2.067, 2.044, -7.42e-08), (-1.712, 2.255, -8.343e-08), (-2.079, 2.026, -7.342e-08), (-1.725, 2.026, -7.34e-08), (-2.167, 1.97, -7.094e-08), (-1.971, 1.825, -6.464e-08), (-2.368, 1.956, -7.035e-08), (-2.312, 1.791, -6.312e-08), (-1.851, 1.525, -5.152e-08), (-2.202, 1.491, -5e-08), (-1.747, 1.295, -4.143e-08), (-2.145, 1.291, -4.126e-08), (-1.826, 1.895, -6.767e-08), (-1.704, 2.141, -7.841e-08), (-1.893, 2.456, -9.221e-08), (-1.755, 2.345, -8.734e-08), (-2.836, 1.281, 0.07611), (-2.441, 1.281, 0.07611), (-2.777, 2.238, 0.07611), (-2.414, 2.238, 0.07611), (-2.775, 2.486, 0.07611), (-2.412, 2.486, 0.07611), (-2.172, 2.238, 0.07611), (-2.012, 2.486, 0.07611), (-2.067, 2.171, 0.07611), (-1.812, 2.402, 0.07611), (-2.067, 2.044, 0.07611), (-1.712, 2.255, 0.07611), (-2.079, 2.026, 0.07611), (-1.725, 2.026, 0.07611), (-2.167, 1.97, 0.07611), (-1.971, 1.825, 0.07611), (-2.368, 1.956, 0.07611), (-2.312, 1.791, 0.07611), (-1.851, 1.525, 0.07611), (-2.202, 1.491, 0.07611), (-1.747, 1.295, 0.07611), (-2.145, 1.291, 0.07611), (-1.826, 1.895, 0.07611), (-1.704, 2.141, 0.07611), (-1.893, 2.456, 0.07611), (-1.755, 2.345, 0.07611), (-2.807, 1.76, -8.764e-08), (-2.639, 1.281, -9.261e-08), (-2.428, 1.76, -8.764e-08), (-2.595, 2.238, -8.267e-08), (-2.593, 2.486, -9.35e-08), (-2.413, 2.362, -8.808e-08), (-2.776, 2.362, -8.808e-08), (-2.092, 2.362, -8.808e-08), (-2.293, 2.238, -8.267e-08), (-2.212, 2.486, -9.35e-08), (-1.939, 2.286, -8.478e-08), (-2.119, 2.204, -8.12e-08), (-1.952, 2.471, -9.286e-08), (-1.89, 2.15, -7.881e-08), (-2.067, 2.107, -7.696e-08), (-1.784, 2.373, -8.858e-08), (-1.902, 2.026, -7.341e-08), (-2.073, 2.035, -7.381e-08), (-1.708, 2.198, -8.092e-08), (-2.069, 1.898, -6.779e-08), (-2.123, 1.998, -7.218e-08), (-1.775, 1.96, -7.054e-08), (-2.34, 1.873, -6.673e-08), (-2.268, 1.963, -7.065e-08), (-2.141, 1.808, -6.388e-08), (-2.027, 1.508, -5.076e-08), (-2.257, 1.641, -5.656e-08), (-1.911, 1.675, -5.808e-08), (-1.946, 1.293, -4.134e-08), (-2.173, 1.391, -4.563e-08), (-1.799, 1.41, -4.648e-08), (-2.609, 1.76, -8.764e-08), (-2.594, 2.362, -8.808e-08), (-2.292, 2.362, -8.808e-08), (-2.039, 2.328, -8.662e-08), (-1.889, 2.213, -8.158e-08), (-1.896, 2.035, -7.38e-08), (-2.025, 1.926, -6.903e-08), (-2.239, 1.88, -6.703e-08), (-2.086, 1.658, -5.732e-08), (-1.998, 1.408, -4.639e-08), (-1.898, 1.86, -6.615e-08), (-1.952, 1.961, -7.055e-08), (-1.714, 2.083, -7.591e-08), (-1.885, 2.092, -7.631e-08), (-1.852, 2.429, -9.102e-08), (-1.734, 2.3, -8.538e-08), (-1.911, 2.258, -8.353e-08), (-1.98, 2.314, -8.597e-08), (-2.807, 1.76, 0.07611), (-2.639, 1.281, 0.07611), (-2.428, 1.76, 0.07611), (-2.595, 2.238, 0.07611), (-2.593, 2.486, 0.07611), (-2.413, 2.362, 0.07611), (-2.776, 2.362, 0.07611), (-2.092, 2.362, 0.07611), (-2.293, 2.238, 0.07611), (-2.212, 2.486, 0.07611), (-1.939, 2.286, 0.07611), (-2.119, 2.204, 0.07611), (-1.952, 2.471, 0.07611), (-1.89, 2.15, 0.07611), (-2.067, 2.107, 0.07611), (-1.784, 2.373, 0.07611), (-1.902, 2.026, 0.07611), (-2.073, 2.035, 0.07611), (-1.708, 2.198, 0.07611), (-2.069, 1.898, 0.07611), (-2.123, 1.998, 0.07611), (-1.775, 1.96, 0.07611), (-2.34, 1.873, 0.07611), (-2.268, 1.963, 0.07611), (-2.141, 1.808, 0.07611), (-2.027, 1.508, 0.07611), (-2.257, 1.641, 0.07611), (-1.911, 1.675, 0.07611), (-1.946, 1.293, 0.07611), (-2.173, 1.391, 0.07611), (-1.799, 1.41, 0.07611), (-2.609, 1.76, 0.07611), (-2.594, 2.362, 0.07611), (-2.292, 2.362, 0.07611), (-2.039, 2.328, 0.07611), (-1.889, 2.213, 0.07611), (-1.896, 2.035, 0.07611), (-2.025, 1.926, 0.07611), (-2.239, 1.88, 0.07611), (-2.086, 1.658, 0.07611), (-1.998, 1.408, 0.07611), (-1.898, 1.86, 0.07611), (-1.952, 1.961, 0.07611), (-1.714, 2.083, 0.07611), (-1.885, 2.092, 0.07611), (-1.852, 2.429, 0.07611), (-1.734, 2.3, 0.07611), (-1.911, 2.258, 0.07611), (-1.98, 2.314, 0.07611), (-2.836, 1.281, 0.03805), (-2.777, 2.238, 0.03805), (-2.441, 1.281, 0.03805), (-2.414, 2.238, 0.03805), (-2.775, 2.486, 0.03805), (-2.412, 2.486, 0.03805), (-2.172, 2.238, 0.03805), (-2.012, 2.486, 0.03805), (-2.067, 2.171, 0.03805), (-1.893, 2.456, 0.03805), (-2.067, 2.044, 0.03805), (-1.812, 2.402, 0.03805), (-1.755, 2.345, 0.03805), (-2.079, 2.026, 0.03805), (-1.712, 2.255, 0.03805), (-1.704, 2.141, 0.03805), (-2.167, 1.97, 0.03805), (-1.725, 2.026, 0.03805), (-1.826, 1.895, 0.03805), (-2.312, 1.791, 0.03805), (-2.368, 1.956, 0.03805), (-2.202, 1.491, 0.03806), (-1.971, 1.825, 0.03805), (-1.851, 1.525, 0.03806), (-1.747, 1.295, 0.03806), (-2.145, 1.291, 0.03806), (-2.807, 1.76, 0.03805), (-2.639, 1.281, 0.03805), (-2.428, 1.76, 0.03805), (-2.593, 2.486, 0.03805), (-2.776, 2.362, 0.03805), (-2.293, 2.238, 0.03805), (-2.212, 2.486, 0.03805), (-2.119, 2.204, 0.03805), (-1.952, 2.471, 0.03805), (-2.067, 2.107, 0.03805), (-1.784, 2.373, 0.03805), (-2.073, 2.035, 0.03805), (-1.708, 2.198, 0.03805), (-2.123, 1.998, 0.03805), (-1.775, 1.96, 0.03805), (-2.34, 1.873, 0.03805), (-2.268, 1.963, 0.03805), (-2.257, 1.641, 0.03806), (-1.911, 1.675, 0.03806), (-1.898, 1.86, 0.03805), (-1.946, 1.293, 0.03806), (-2.173, 1.391, 0.03806), (-1.714, 2.083, 0.03805), (-1.799, 1.41, 0.03806), (-1.852, 2.429, 0.03805), (-1.734, 2.3, 0.03805)], [], [(1, 53, 83), (3, 55, 84), (5, 61, 85), (7, 64, 86), (8, 99, 87), (10, 96, 88), (12, 94, 89), (14, 71, 90), (15, 79, 91), (18, 82, 92), (1, 83, 54), (3, 84, 57), (5, 85, 57), (7, 86, 59), (8, 87, 66), (10, 88, 69), (12, 89, 72), (14, 90, 75), (15, 91, 76), (18, 92, 77), (22, 94, 73), (23, 96, 70), (25, 99, 67), (24, 97, 100), (27, 132, 102), (29, 133, 104), (31, 134, 110), (33, 135, 113), (34, 136, 148), (36, 137, 145), (38, 138, 143), (40, 139, 120), (41, 140, 128), (44, 141, 131), (27, 103, 132), (29, 106, 133), (31, 106, 134), (33, 108, 135), (34, 115, 136), (36, 118, 137), (38, 121, 138), (40, 124, 139), (41, 125, 140), (44, 126, 141), (48, 122, 143), (49, 119, 145), (51, 116, 148), (50, 149, 146), (0, 176, 52), (1, 177, 53), (3, 178, 54), (4, 179, 56), (2, 180, 58), (6, 181, 60), (5, 182, 61), (8, 183, 63), (7, 184, 64), (10, 185, 66), (9, 186, 67), (12, 187, 69), (23, 188, 165), (14, 189, 72), (13, 190, 73), (17, 191, 74), (16, 192, 75), (19, 193, 78), (15, 194, 79), (22, 195, 93), (20, 196, 80), (21, 197, 81), (13, 198, 167), (18, 199, 82), (9, 200, 161), (25, 201, 98), (0, 150, 176), (1, 152, 177), (3, 153, 178), (4, 154, 179), (2, 151, 180), (6, 156, 181), (5, 155, 182), (8, 158, 183), (7, 157, 184), (10, 160, 185), (9, 161, 186), (12, 163, 187), (23, 70, 188), (14, 166, 189), (13, 167, 190), (17, 169, 191), (16, 170, 192), (19, 171, 193), (15, 172, 194), (22, 168, 195), (20, 174, 196), (21, 175, 197), (13, 95, 198), (18, 173, 199), (9, 97, 200), (25, 162, 201), (201, 147, 37), (201, 162, 147), (162, 51, 147), (200, 159, 50), (200, 97, 159), (97, 24, 159), (199, 131, 46), (199, 173, 131), (173, 44, 131), (198, 165, 49), (198, 95, 165), (95, 23, 165), (197, 130, 45), (197, 175, 130), (175, 47, 130), (196, 129, 47), (196, 174, 129), (174, 46, 129), (195, 142, 41), (195, 168, 142), (168, 48, 142), (194, 128, 44), (194, 172, 128), (172, 41, 128), (193, 127, 43), (193, 171, 127), (171, 45, 127), (192, 124, 40), (192, 170, 124), (170, 42, 124), (191, 123, 42), (191, 169, 123), (169, 43, 123), (190, 122, 48), (190, 167, 122), (167, 39, 122), (189, 121, 38), (189, 166, 121), (166, 40, 121), (188, 164, 37), (188, 70, 164), (70, 11, 164), (187, 118, 36), (187, 163, 118), (163, 38, 118), (186, 116, 51), (186, 161, 116), (161, 35, 116), (185, 115, 34), (185, 160, 115), (160, 36, 115), (184, 113, 50), (184, 157, 113), (157, 33, 113), (183, 112, 32), (183, 158, 112), (158, 34, 112), (182, 110, 33), (182, 155, 110), (155, 31, 110), (181, 109, 29), (181, 156, 109), (156, 32, 109), (180, 107, 30), (180, 151, 107), (151, 28, 107), (179, 105, 31), (179, 154, 105), (154, 30, 105), (178, 103, 27), (178, 153, 103), (153, 29, 103), (177, 102, 26), (177, 152, 102), (152, 27, 102), (176, 101, 28), (176, 150, 101), (150, 26, 101), (98, 164, 11), (98, 201, 164), (201, 37, 164), (161, 146, 35), (161, 200, 146), (200, 50, 146), (82, 174, 20), (82, 199, 174), (199, 46, 174), (167, 144, 39), (167, 198, 144), (198, 49, 144), (81, 171, 19), (81, 197, 171), (197, 45, 171), (80, 175, 21), (80, 196, 175), (196, 47, 175), (93, 172, 15), (93, 195, 172), (195, 41, 172), (79, 173, 18), (79, 194, 173), (194, 44, 173), (78, 169, 17), (78, 193, 169), (193, 43, 169), (75, 166, 14), (75, 192, 166), (192, 40, 166), (74, 170, 16), (74, 191, 170), (191, 42, 170), (73, 168, 22), (73, 190, 168), (190, 48, 168), (72, 163, 12), (72, 189, 163), (189, 38, 163), (165, 119, 49), (165, 188, 119), (188, 37, 119), (69, 160, 10), (69, 187, 160), (187, 36, 160), (67, 162, 25), (67, 186, 162), (186, 51, 162), (66, 158, 8), (66, 185, 158), (185, 34, 158), (64, 159, 24), (64, 184, 159), (184, 50, 159), (63, 156, 6), (63, 183, 156), (183, 32, 156), (61, 157, 7), (61, 182, 157), (182, 33, 157), (60, 153, 3), (60, 181, 153), (181, 29, 153), (58, 154, 4), (58, 180, 154), (180, 30, 154), (56, 155, 5), (56, 179, 155), (179, 31, 155), (54, 152, 1), (54, 178, 152), (178, 27, 152), (53, 150, 0), (53, 177, 150), (177, 26, 150), (52, 151, 2), (52, 176, 151), (176, 28, 151), (146, 111, 35), (146, 149, 111), (149, 34, 111), (148, 111, 34), (148, 116, 111), (116, 35, 111), (145, 114, 36), (145, 119, 114), (119, 37, 114), (143, 117, 38), (143, 122, 117), (122, 39, 117), (141, 130, 47), (141, 126, 130), (126, 45, 130), (140, 127, 45), (140, 125, 127), (125, 43, 127), (139, 123, 43), (139, 124, 123), (124, 42, 123), (138, 120, 41), (138, 121, 120), (121, 40, 120), (137, 117, 39), (137, 118, 117), (118, 38, 117), (136, 114, 37), (136, 115, 114), (115, 36, 114), (135, 112, 34), (135, 108, 112), (108, 32, 112), (134, 109, 32), (134, 106, 109), (106, 29, 109), (133, 105, 30), (133, 106, 105), (106, 31, 105), (132, 104, 28), (132, 103, 104), (103, 29, 104), (131, 129, 46), (131, 141, 129), (141, 47, 129), (128, 126, 44), (128, 140, 126), (140, 45, 126), (120, 125, 41), (120, 139, 125), (139, 43, 125), (143, 142, 48), (143, 138, 142), (138, 41, 142), (145, 144, 49), (145, 137, 144), (137, 39, 144), (148, 147, 51), (148, 136, 147), (136, 37, 147), (113, 149, 50), (113, 135, 149), (135, 34, 149), (110, 108, 33), (110, 134, 108), (134, 32, 108), (104, 107, 28), (104, 133, 107), (133, 30, 107), (102, 101, 26), (102, 132, 101), (132, 28, 101), (100, 62, 8), (100, 97, 62), (97, 9, 62), (67, 62, 9), (67, 99, 62), (99, 8, 62), (70, 65, 11), (70, 96, 65), (96, 10, 65), (73, 68, 13), (73, 94, 68), (94, 12, 68), (77, 81, 19), (77, 92, 81), (92, 21, 81), (76, 78, 17), (76, 91, 78), (91, 19, 78), (75, 74, 16), (75, 90, 74), (90, 17, 74), (72, 71, 14), (72, 89, 71), (89, 15, 71), (69, 68, 12), (69, 88, 68), (88, 13, 68), (66, 65, 10), (66, 87, 65), (87, 11, 65), (59, 63, 6), (59, 86, 63), (86, 8, 63), (57, 60, 3), (57, 85, 60), (85, 6, 60), (57, 56, 5), (57, 84, 56), (84, 4, 56), (54, 55, 3), (54, 83, 55), (83, 2, 55), (92, 80, 21), (92, 82, 80), (82, 20, 80), (91, 77, 19), (91, 79, 77), (79, 18, 77), (90, 76, 17), (90, 71, 76), (71, 15, 76), (89, 93, 15), (89, 94, 93), (94, 22, 93), (88, 95, 13), (88, 96, 95), (96, 23, 95), (87, 98, 11), (87, 99, 98), (99, 25, 98), (86, 100, 8), (86, 64, 100), (64, 24, 100), (85, 59, 6), (85, 61, 59), (61, 7, 59), (84, 58, 4), (84, 55, 58), (55, 2, 58), (83, 52, 2), (83, 53, 52), (53, 0, 52)])
me_plane_002.polygons.foreach_set('use_smooth', [True] * 400)
me_plane_002.use_remesh_preserve_volume = False
me_plane_002.use_remesh_preserve_attributes = False
me_plane_002.use_mirror_vertex_groups = False
me_plane_002.update()
me_plane_001 = bpy.data.meshes.new('Plane.001')
me_plane_001.from_pydata([(-4.113, 1.278, -6.313e-08), (-3.729, 1.278, -6.313e-08), (-4.073, 1.526, -5.945e-08), (-3.721, 1.526, -5.945e-08), (-3.325, 1.282, -6.33e-08), (-3.445, 1.538, -5.998e-08), (-3.125, 1.35, -6.627e-08), (-3.365, 1.59, -6.225e-08), (-3.005, 1.51, -7.326e-08), (-3.345, 1.694, -6.679e-08), (-3.025, 1.774, -8.482e-08), (-3.361, 1.746, -6.906e-08), (-3.241, 1.902, -9.042e-08), (-3.561, 1.798, -7.133e-08), (-4.057, 1.789, -7.095e-08), (-3.721, 1.781, -7.06e-08), (-4.057, 1.989, -7.969e-08), (-3.707, 2.018, -8.096e-08), (-4.057, 2.271, -9.199e-08), (-3.693, 2.263, -9.164e-08), (-4.057, 2.496, -1.019e-07), (-3.693, 2.488, -1.015e-07), (-3.434, 2.263, -9.164e-08), (-3.274, 2.479, -1.011e-07), (-3.352, 2.191, -8.849e-08), (-3.148, 2.437, -9.926e-08), (-3.366, 2.091, -8.412e-08), (-3.048, 2.337, -9.489e-08), (-3.386, 2.055, -8.258e-08), (-3.013, 2.186, -8.829e-08), (-3.444, 2.02, -8.101e-08), (-3.062, 2.021, -8.108e-08), (-3.113, 1.86, -8.856e-08), (-2.996, 1.642, -7.904e-08), (-3.055, 1.423, -6.948e-08), (-3.127, 1.952, -8.534e-08), (-3.024, 2.103, -8.468e-08), (-3.019, 2.267, -9.183e-08), (-3.089, 2.399, -9.76e-08), (-3.211, 2.465, -1.005e-07), (-4.113, 1.278, 0.07611), (-3.729, 1.278, 0.07611), (-4.073, 1.526, 0.07611), (-3.721, 1.526, 0.07611), (-3.325, 1.282, 0.07611), (-3.445, 1.538, 0.07611), (-3.125, 1.35, 0.07611), (-3.365, 1.59, 0.07611), (-3.005, 1.51, 0.07611), (-3.345, 1.694, 0.07611), (-3.025, 1.774, 0.07611), (-3.361, 1.746, 0.07611), (-3.241, 1.902, 0.07611), (-3.561, 1.798, 0.07611), (-4.057, 1.789, 0.07611), (-3.721, 1.781, 0.07611), (-4.057, 1.989, 0.07611), (-3.707, 2.018, 0.07611), (-4.057, 2.271, 0.07611), (-3.693, 2.263, 0.07611), (-4.057, 2.496, 0.07611), (-3.693, 2.488, 0.07611), (-3.434, 2.263, 0.07611), (-3.274, 2.479, 0.07611), (-3.352, 2.191, 0.07611), (-3.148, 2.437, 0.07611), (-3.366, 2.091, 0.07611), (-3.048, 2.337, 0.07611), (-3.386, 2.055, 0.07611), (-3.013, 2.186, 0.07611), (-3.444, 2.02, 0.07611), (-3.062, 2.021, 0.07611), (-3.113, 1.86, 0.07611), (-2.996, 1.642, 0.07611), (-3.055, 1.423, 0.07611), (-3.127, 1.952, 0.07611), (-3.024, 2.103, 0.07611), (-3.019, 2.267, 0.07611), (-3.089, 2.399, 0.07611), (-3.211, 2.465, 0.07611), (-4.093, 1.402, -6.129e-08), (-3.921, 1.278, -6.313e-08), (-3.725, 1.402, -6.129e-08), (-3.897, 1.526, -5.945e-08), (-3.385, 1.41, -6.164e-08), (-3.527, 1.28, -6.322e-08), (-3.583, 1.532, -5.971e-08), (-3.245, 1.47, -6.426e-08), (-3.225, 1.316, -6.479e-08), (-3.405, 1.564, -6.111e-08), (-3.175, 1.602, -7.002e-08), (-3.03, 1.467, -7.137e-08), (-3.355, 1.642, -6.452e-08), (-3.193, 1.76, -7.694e-08), (-3.01, 1.708, -8.193e-08), (-3.353, 1.72, -6.792e-08), (-3.401, 1.85, -8.087e-08), (-3.177, 1.881, -8.949e-08), (-3.461, 1.772, -7.02e-08), (-3.889, 1.785, -7.077e-08), (-3.721, 1.654, -6.502e-08), (-4.065, 1.658, -6.52e-08), (-3.882, 2.004, -8.033e-08), (-3.714, 1.9, -7.578e-08), (-4.057, 1.889, -7.532e-08), (-3.474, 1.96, -8.569e-08), (-3.641, 1.79, -7.097e-08), (-3.875, 2.267, -9.182e-08), (-3.7, 2.141, -8.63e-08), (-4.057, 2.13, -8.584e-08), (-3.875, 2.492, -1.017e-07), (-3.693, 2.375, -9.657e-08), (-4.057, 2.384, -9.692e-08), (-3.354, 2.371, -9.638e-08), (-3.563, 2.263, -9.164e-08), (-3.483, 2.484, -1.013e-07), (-3.25, 2.314, -9.387e-08), (-3.393, 2.227, -9.007e-08), (-3.242, 2.472, -1.008e-07), (-3.207, 2.214, -8.95e-08), (-3.359, 2.141, -8.63e-08), (-3.118, 2.418, -9.843e-08), (-3.2, 2.121, -8.543e-08), (-3.376, 2.073, -8.335e-08), (-3.033, 2.302, -9.336e-08), (-3.253, 2.02, -8.105e-08), (-3.415, 2.038, -8.18e-08), (-3.019, 2.145, -8.648e-08), (-3.095, 1.987, -8.321e-08), (-3.575, 2.019, -8.099e-08), (-3.901, 1.402, -6.129e-08), (-3.587, 1.408, -6.155e-08), (-3.345, 1.436, -6.277e-08), (-3.185, 1.55, -6.775e-08), (-3.185, 1.734, -7.58e-08), (-3.301, 1.824, -7.974e-08), (-3.889, 1.658, -6.52e-08), (-3.889, 1.885, -7.514e-08), (-3.634, 1.908, -7.615e-08), (-3.882, 2.145, -8.648e-08), (-3.875, 2.379, -9.675e-08), (-3.563, 2.375, -9.657e-08), (-3.313, 2.335, -9.48e-08), (-3.2, 2.264, -9.169e-08), (-3.189, 2.138, -8.62e-08), (-3.224, 2.038, -8.183e-08), (-3.342, 1.961, -8.572e-08), (-3.069, 1.817, -8.669e-08), (-3.237, 1.803, -7.881e-08), (-3.0, 1.576, -7.615e-08), (-3.171, 1.668, -7.291e-08), (-3.09, 1.387, -6.787e-08), (-3.21, 1.507, -6.586e-08), (-3.184, 1.927, -8.788e-08), (-3.286, 1.986, -8.318e-08), (-3.043, 2.062, -8.288e-08), (-3.205, 2.079, -8.363e-08), (-3.016, 2.226, -9.006e-08), (-3.192, 2.179, -8.797e-08), (-3.068, 2.368, -9.624e-08), (-3.22, 2.295, -9.304e-08), (-3.18, 2.451, -9.986e-08), (-3.282, 2.328, -9.448e-08), (-4.093, 1.402, 0.07611), (-3.921, 1.278, 0.07611), (-3.725, 1.402, 0.07611), (-3.897, 1.526, 0.07611), (-3.385, 1.41, 0.07611), (-3.527, 1.28, 0.07611), (-3.583, 1.532, 0.07611), (-3.245, 1.47, 0.07611), (-3.225, 1.316, 0.07611), (-3.405, 1.564, 0.07611), (-3.175, 1.602, 0.07611), (-3.03, 1.467, 0.07611), (-3.355, 1.642, 0.07611), (-3.193, 1.76, 0.07611), (-3.01, 1.708, 0.07611), (-3.353, 1.72, 0.07611), (-3.401, 1.85, 0.07611), (-3.177, 1.881, 0.07611), (-3.461, 1.772, 0.07611), (-3.889, 1.785, 0.07611), (-3.721, 1.654, 0.07611), (-4.065, 1.658, 0.07611), (-3.882, 2.004, 0.07611), (-3.714, 1.9, 0.07611), (-4.057, 1.889, 0.07611), (-3.474, 1.96, 0.07611), (-3.641, 1.79, 0.07611), (-3.875, 2.267, 0.07611), (-3.7, 2.141, 0.07611), (-4.057, 2.13, 0.07611), (-3.875, 2.492, 0.07611), (-3.693, 2.375, 0.07611), (-4.057, 2.384, 0.07611), (-3.354, 2.371, 0.07611), (-3.563, 2.263, 0.07611), (-3.483, 2.484, 0.07611), (-3.25, 2.314, 0.07611), (-3.393, 2.227, 0.07611), (-3.242, 2.472, 0.07611), (-3.207, 2.214, 0.07611), (-3.359, 2.141, 0.07611), (-3.118, 2.418, 0.07611), (-3.2, 2.121, 0.07611), (-3.376, 2.073, 0.07611), (-3.033, 2.302, 0.07611), (-3.253, 2.02, 0.07611), (-3.415, 2.038, 0.07611), (-3.019, 2.145, 0.07611), (-3.095, 1.987, 0.07611), (-3.575, 2.019, 0.07611), (-3.901, 1.402, 0.07611), (-3.587, 1.408, 0.07611), (-3.345, 1.436, 0.07611), (-3.185, 1.55, 0.07611), (-3.185, 1.734, 0.07611), (-3.301, 1.824, 0.07611), (-3.889, 1.658, 0.07611), (-3.889, 1.885, 0.07611), (-3.634, 1.908, 0.07611), (-3.882, 2.145, 0.07611), (-3.875, 2.379, 0.07611), (-3.563, 2.375, 0.07611), (-3.313, 2.335, 0.07611), (-3.2, 2.264, 0.07611), (-3.189, 2.138, 0.07611), (-3.224, 2.038, 0.07611), (-3.342, 1.961, 0.07611), (-3.069, 1.817, 0.07611), (-3.237, 1.803, 0.07611), (-3.0, 1.576, 0.07611), (-3.171, 1.668, 0.07611), (-3.09, 1.387, 0.07611), (-3.21, 1.507, 0.07611), (-3.184, 1.927, 0.07611), (-3.286, 1.986, 0.07611), (-3.043, 2.062, 0.07611), (-3.205, 2.079, 0.07611), (-3.016, 2.226, 0.07611), (-3.192, 2.179, 0.07611), (-3.068, 2.368, 0.07611), (-3.22, 2.295, 0.07611), (-3.18, 2.451, 0.07611), (-3.282, 2.328, 0.07611), (-3.352, 2.191, 0.03805), (-3.434, 2.263, 0.03805), (-3.274, 2.479, 0.03805), (-3.211, 2.465, 0.03805), (-3.366, 2.091, 0.03805), (-3.148, 2.437, 0.03805), (-3.089, 2.399, 0.03805), (-3.386, 2.055, 0.03805), (-3.048, 2.337, 0.03805), (-3.019, 2.267, 0.03805), (-3.444, 2.02, 0.03805), (-3.013, 2.186, 0.03805), (-3.024, 2.103, 0.03805), (-3.062, 2.021, 0.03805), (-3.127, 1.952, 0.03805), (-3.707, 2.018, 0.03805), (-4.113, 1.278, 0.03805), (-4.073, 1.526, 0.03806), (-3.729, 1.278, 0.03805), (-3.325, 1.282, 0.03805), (-3.721, 1.526, 0.03806), (-3.445, 1.538, 0.03806), (-3.125, 1.35, 0.03805), (-3.365, 1.59, 0.03806), (-3.113, 1.86, 0.03805), (-3.025, 1.774, 0.03805), (-3.005, 1.51, 0.03805), (-3.055, 1.423, 0.03805), (-2.996, 1.642, 0.03805), (-3.345, 1.694, 0.03805), (-3.361, 1.746, 0.03805), (-3.241, 1.902, 0.03805), (-3.561, 1.798, 0.03805), (-3.721, 1.781, 0.03805), (-4.057, 1.789, 0.03805), (-4.057, 1.989, 0.03805), (-3.693, 2.263, 0.03805), (-4.057, 2.271, 0.03805), (-4.057, 2.496, 0.03805), (-3.693, 2.488, 0.03805), (-3.393, 2.227, 0.03805), (-3.242, 2.472, 0.03805), (-3.359, 2.141, 0.03805), (-3.118, 2.418, 0.03805), (-3.376, 2.073, 0.03805), (-3.033, 2.302, 0.03805), (-3.415, 2.038, 0.03805), (-3.019, 2.145, 0.03805), (-3.095, 1.987, 0.03805), (-3.575, 2.019, 0.03805), (-4.093, 1.402, 0.03806), (-3.921, 1.278, 0.03805), (-3.527, 1.28, 0.03805), (-3.583, 1.532, 0.03806), (-3.225, 1.316, 0.03805), (-3.405, 1.564, 0.03806), (-3.069, 1.817, 0.03805), (-3.03, 1.467, 0.03805), (-3.0, 1.576, 0.03805), (-3.355, 1.642, 0.03805), (-3.09, 1.387, 0.03805), (-3.01, 1.708, 0.03805), (-3.353, 1.72, 0.03805), (-3.184, 1.927, 0.03805), (-3.177, 1.881, 0.03805), (-3.043, 2.062, 0.03805), (-3.461, 1.772, 0.03805), (-3.016, 2.226, 0.03805), (-3.721, 1.654, 0.03805), (-4.065, 1.658, 0.03805), (-3.068, 2.368, 0.03805), (-3.18, 2.451, 0.03805), (-4.057, 1.889, 0.03805), (-3.641, 1.79, 0.03805), (-3.7, 2.141, 0.03805), (-4.057, 2.13, 0.03805), (-3.875, 2.492, 0.03805), (-4.057, 2.384, 0.03805), (-3.563, 2.263, 0.03805), (-3.483, 2.484, 0.03805)], [], [(1, 81, 130), (1, 82, 131), (4, 84, 132), (7, 92, 133), (9, 95, 134), (11, 98, 135), (3, 83, 136), (15, 99, 137), (17, 105, 138), (17, 102, 139), (18, 112, 140), (21, 115, 141), (23, 118, 142), (24, 160, 143), (26, 158, 144), (28, 156, 145), (12, 105, 146), (1, 130, 82), (1, 131, 85), (4, 132, 88), (7, 133, 152), (9, 134, 150), (11, 135, 148), (3, 136, 100), (15, 137, 103), (17, 138, 103), (17, 139, 108), (18, 140, 107), (21, 141, 111), (23, 142, 113), (24, 143, 120), (26, 144, 123), (28, 145, 126), (12, 146, 153), (41, 213, 164), (32, 147, 148), (33, 149, 150), (34, 151, 152), (30, 125, 154), (36, 156, 127), (37, 158, 124), (38, 160, 121), (39, 161, 162), (41, 214, 165), (44, 215, 167), (47, 216, 175), (49, 217, 178), (51, 218, 181), (43, 219, 166), (55, 220, 182), (57, 221, 188), (57, 222, 185), (58, 223, 195), (61, 224, 198), (63, 225, 201), (64, 226, 243), (66, 227, 241), (68, 228, 239), (52, 229, 188), (41, 165, 213), (41, 168, 214), (44, 171, 215), (47, 235, 216), (49, 233, 217), (51, 231, 218), (43, 183, 219), (55, 186, 220), (57, 186, 221), (57, 191, 222), (58, 190, 223), (61, 194, 224), (63, 196, 225), (64, 203, 226), (66, 206, 227), (68, 209, 228), (52, 236, 229), (72, 231, 230), (73, 233, 232), (74, 235, 234), (70, 237, 208), (76, 210, 239), (77, 207, 241), (78, 204, 243), (79, 245, 244), (24, 286, 117), (23, 287, 118), (26, 288, 120), (38, 289, 252), (28, 290, 123), (37, 291, 255), (30, 292, 126), (36, 293, 258), (31, 294, 128), (17, 295, 129), (0, 296, 80), (1, 297, 81), (4, 298, 85), (3, 299, 86), (6, 300, 88), (5, 301, 89), (32, 302, 147), (34, 303, 273), (8, 304, 272), (7, 305, 92), (34, 306, 151), (33, 307, 274), (9, 308, 95), (35, 309, 153), (12, 310, 97), (31, 311, 259), (11, 312, 98), (37, 313, 157), (15, 314, 100), (2, 315, 101), (38, 316, 159), (39, 317, 161), (14, 318, 104), (13, 319, 106), (17, 320, 261), (16, 321, 109), (20, 322, 110), (18, 323, 112), (22, 324, 114), (21, 325, 115), (24, 246, 286), (23, 248, 287), (26, 250, 288), (38, 121, 289), (28, 253, 290), (37, 124, 291), (30, 256, 292), (36, 127, 293), (31, 259, 294), (17, 261, 295), (0, 262, 296), (1, 264, 297), (4, 265, 298), (3, 266, 299), (6, 268, 300), (5, 267, 301), (32, 270, 302), (34, 91, 303), (8, 149, 304), (7, 269, 305), (34, 273, 306), (33, 94, 307), (9, 275, 308), (35, 260, 309), (12, 277, 310), (31, 155, 311), (11, 276, 312), (37, 255, 313), (15, 279, 314), (2, 263, 315), (38, 252, 316), (39, 249, 317), (14, 280, 318), (13, 278, 319), (17, 108, 320), (16, 281, 321), (20, 284, 322), (18, 283, 323), (22, 247, 324), (21, 285, 325), (325, 198, 63), (325, 285, 198), (285, 61, 198), (324, 197, 59), (324, 247, 197), (247, 62, 197), (323, 195, 60), (323, 283, 195), (283, 58, 195), (322, 193, 61), (322, 284, 193), (284, 60, 193), (321, 192, 58), (321, 281, 192), (281, 56, 192), (320, 282, 59), (320, 108, 282), (108, 19, 282), (319, 189, 55), (319, 278, 189), (278, 53, 189), (318, 187, 56), (318, 280, 187), (280, 54, 187), (317, 244, 65), (317, 249, 244), (249, 79, 244), (316, 242, 67), (316, 252, 242), (252, 78, 242), (315, 184, 54), (315, 263, 184), (263, 42, 184), (314, 183, 43), (314, 279, 183), (279, 55, 183), (313, 240, 69), (313, 255, 240), (255, 77, 240), (312, 181, 53), (312, 276, 181), (276, 51, 181), (311, 258, 76), (311, 155, 258), (155, 36, 258), (310, 180, 72), (310, 277, 180), (277, 52, 180), (309, 236, 52), (309, 260, 236), (260, 75, 236), (308, 178, 51), (308, 275, 178), (275, 49, 178), (307, 271, 50), (307, 94, 271), (94, 10, 271), (306, 234, 46), (306, 273, 234), (273, 74, 234), (305, 175, 49), (305, 269, 175), (269, 47, 175), (304, 274, 73), (304, 149, 274), (149, 33, 274), (303, 272, 48), (303, 91, 272), (91, 8, 272), (302, 230, 50), (302, 270, 230), (270, 72, 230), (301, 172, 47), (301, 267, 172), (267, 45, 172), (300, 171, 44), (300, 268, 171), (268, 46, 171), (299, 169, 45), (299, 266, 169), (266, 43, 169), (298, 168, 41), (298, 265, 168), (265, 44, 168), (297, 164, 40), (297, 264, 164), (264, 41, 164), (296, 163, 42), (296, 262, 163), (262, 40, 163), (295, 212, 70), (295, 261, 212), (261, 57, 212), (294, 211, 75), (294, 259, 211), (259, 71, 211), (293, 257, 69), (293, 127, 257), (127, 29, 257), (292, 209, 68), (292, 256, 209), (256, 70, 209), (291, 254, 67), (291, 124, 254), (124, 27, 254), (290, 206, 66), (290, 253, 206), (253, 68, 206), (289, 251, 65), (289, 121, 251), (121, 25, 251), (288, 203, 64), (288, 250, 203), (250, 66, 203), (287, 201, 79), (287, 248, 201), (248, 63, 201), (286, 200, 62), (286, 246, 200), (246, 64, 200), (115, 248, 23), (115, 325, 248), (325, 63, 248), (114, 282, 19), (114, 324, 282), (324, 59, 282), (112, 284, 20), (112, 323, 284), (323, 60, 284), (110, 285, 21), (110, 322, 285), (322, 61, 285), (109, 283, 18), (109, 321, 283), (321, 58, 283), (261, 191, 57), (261, 320, 191), (320, 59, 191), (106, 279, 15), (106, 319, 279), (319, 55, 279), (104, 281, 16), (104, 318, 281), (318, 56, 281), (161, 251, 25), (161, 317, 251), (317, 65, 251), (159, 254, 27), (159, 316, 254), (316, 67, 254), (101, 280, 14), (101, 315, 280), (315, 54, 280), (100, 266, 3), (100, 314, 266), (314, 43, 266), (157, 257, 29), (157, 313, 257), (313, 69, 257), (98, 278, 13), (98, 312, 278), (312, 53, 278), (259, 238, 71), (259, 311, 238), (311, 76, 238), (97, 270, 32), (97, 310, 270), (310, 72, 270), (153, 277, 12), (153, 309, 277), (309, 52, 277), (95, 276, 11), (95, 308, 276), (308, 51, 276), (274, 177, 73), (274, 307, 177), (307, 50, 177), (151, 268, 6), (151, 306, 268), (306, 46, 268), (92, 275, 9), (92, 305, 275), (305, 49, 275), (272, 232, 48), (272, 304, 232), (304, 73, 232), (273, 174, 74), (273, 303, 174), (303, 48, 174), (147, 271, 10), (147, 302, 271), (302, 50, 271), (89, 269, 7), (89, 301, 269), (301, 47, 269), (88, 265, 4), (88, 300, 265), (300, 44, 265), (86, 267, 5), (86, 299, 267), (299, 45, 267), (85, 264, 1), (85, 298, 264), (298, 41, 264), (81, 262, 0), (81, 297, 262), (297, 40, 262), (80, 263, 2), (80, 296, 263), (296, 42, 263), (129, 256, 30), (129, 295, 256), (295, 70, 256), (128, 260, 35), (128, 294, 260), (294, 75, 260), (258, 210, 76), (258, 293, 210), (293, 69, 210), (126, 253, 28), (126, 292, 253), (292, 68, 253), (255, 207, 77), (255, 291, 207), (291, 67, 207), (123, 250, 26), (123, 290, 250), (290, 66, 250), (252, 204, 78), (252, 289, 204), (289, 65, 204), (120, 246, 24), (120, 288, 246), (288, 64, 246), (118, 249, 39), (118, 287, 249), (287, 79, 249), (117, 247, 22), (117, 286, 247), (286, 62, 247), (244, 199, 65), (244, 245, 199), (245, 64, 199), (243, 199, 64), (243, 204, 199), (204, 65, 199), (241, 202, 66), (241, 207, 202), (207, 67, 202), (239, 205, 68), (239, 210, 205), (210, 69, 205), (208, 211, 71), (208, 237, 211), (237, 75, 211), (234, 170, 46), (234, 235, 170), (235, 47, 170), (232, 173, 48), (232, 233, 173), (233, 49, 173), (230, 176, 50), (230, 231, 176), (231, 51, 176), (229, 237, 70), (229, 236, 237), (236, 75, 237), (228, 208, 71), (228, 209, 208), (209, 70, 208), (227, 205, 69), (227, 206, 205), (206, 68, 205), (226, 202, 67), (226, 203, 202), (203, 66, 202), (225, 200, 64), (225, 196, 200), (196, 62, 200), (224, 197, 62), (224, 194, 197), (194, 59, 197), (223, 194, 61), (223, 190, 194), (190, 59, 194), (222, 190, 58), (222, 191, 190), (191, 59, 190), (221, 189, 53), (221, 186, 189), (186, 55, 189), (220, 185, 56), (220, 186, 185), (186, 57, 185), (219, 182, 54), (219, 183, 182), (183, 55, 182), (218, 180, 52), (218, 231, 180), (231, 72, 180), (217, 177, 50), (217, 233, 177), (233, 73, 177), (216, 174, 48), (216, 235, 174), (235, 74, 174), (215, 170, 47), (215, 171, 170), (171, 46, 170), (214, 167, 45), (214, 168, 167), (168, 44, 167), (213, 166, 42), (213, 165, 166), (165, 43, 166), (188, 212, 57), (188, 229, 212), (229, 70, 212), (239, 238, 76), (239, 228, 238), (228, 71, 238), (241, 240, 77), (241, 227, 240), (227, 69, 240), (243, 242, 78), (243, 226, 242), (226, 67, 242), (201, 245, 79), (201, 225, 245), (225, 64, 245), (198, 196, 63), (198, 224, 196), (224, 62, 196), (195, 193, 60), (195, 223, 193), (223, 61, 193), (185, 192, 56), (185, 222, 192), (222, 58, 192), (188, 179, 52), (188, 221, 179), (221, 53, 179), (182, 187, 54), (182, 220, 187), (220, 56, 187), (166, 184, 42), (166, 219, 184), (219, 54, 184), (181, 179, 53), (181, 218, 179), (218, 52, 179), (178, 176, 51), (178, 217, 176), (217, 50, 176), (175, 173, 49), (175, 216, 173), (216, 48, 173), (167, 172, 45), (167, 215, 172), (215, 47, 172), (165, 169, 43), (165, 214, 169), (214, 45, 169), (162, 116, 24), (162, 161, 116), (161, 25, 116), (121, 116, 25), (121, 160, 116), (160, 24, 116), (124, 119, 27), (124, 158, 119), (158, 26, 119), (127, 122, 29), (127, 156, 122), (156, 28, 122), (154, 128, 35), (154, 125, 128), (125, 31, 128), (152, 87, 7), (152, 151, 87), (151, 6, 87), (150, 90, 9), (150, 149, 90), (149, 8, 90), (148, 93, 11), (148, 147, 93), (147, 10, 93), (164, 163, 40), (164, 213, 163), (213, 42, 163), (153, 154, 35), (153, 146, 154), (146, 30, 154), (126, 125, 30), (126, 145, 125), (145, 31, 125), (123, 122, 28), (123, 144, 122), (144, 29, 122), (120, 119, 26), (120, 143, 119), (143, 27, 119), (113, 117, 22), (113, 142, 117), (142, 24, 117), (111, 114, 19), (111, 141, 114), (141, 22, 114), (107, 111, 19), (107, 140, 111), (140, 21, 111), (108, 107, 19), (108, 139, 107), (139, 18, 107), (103, 106, 15), (103, 138, 106), (138, 13, 106), (103, 102, 17), (103, 137, 102), (137, 16, 102), (100, 99, 15), (100, 136, 99), (136, 14, 99), (148, 97, 32), (148, 135, 97), (135, 12, 97), (150, 94, 33), (150, 134, 94), (134, 10, 94), (152, 91, 34), (152, 133, 91), (133, 8, 91), (88, 87, 6), (88, 132, 87), (132, 7, 87), (85, 84, 4), (85, 131, 84), (131, 5, 84), (82, 83, 3), (82, 130, 83), (130, 2, 83), (146, 129, 30), (146, 105, 129), (105, 17, 129), (145, 155, 31), (145, 156, 155), (156, 36, 155), (144, 157, 29), (144, 158, 157), (158, 37, 157), (143, 159, 27), (143, 160, 159), (160, 38, 159), (142, 162, 24), (142, 118, 162), (118, 39, 162), (141, 113, 22), (141, 115, 113), (115, 23, 113), (140, 110, 21), (140, 112, 110), (112, 20, 110), (139, 109, 18), (139, 102, 109), (102, 16, 109), (138, 96, 13), (138, 105, 96), (105, 12, 96), (137, 104, 16), (137, 99, 104), (99, 14, 104), (136, 101, 14), (136, 83, 101), (83, 2, 101), (135, 96, 12), (135, 98, 96), (98, 13, 96), (134, 93, 10), (134, 95, 93), (95, 11, 93), (133, 90, 8), (133, 92, 90), (92, 9, 90), (132, 89, 7), (132, 84, 89), (84, 5, 89), (131, 86, 5), (131, 82, 86), (82, 3, 86), (130, 80, 2), (130, 81, 80), (81, 0, 80)])
me_plane_001.polygons.foreach_set('use_smooth', [True] * 656)
me_plane_001.use_remesh_preserve_volume = False
me_plane_001.use_remesh_preserve_attributes = False
me_plane_001.use_mirror_vertex_groups = False
me_plane_001.update()
me_plane = bpy.data.meshes.new('Plane')
me_plane.from_pydata([], [], [])
me_plane.use_remesh_preserve_volume = False
me_plane.use_remesh_preserve_attributes = False
me_plane.use_mirror_vertex_groups = False
me_plane.update()

# ---- objects
ob_plane_007 = bpy.data.objects.new('Plane.007', me_plane_007)
ob_plane_006 = bpy.data.objects.new('Plane.006', me_plane_006)
ob_plane_005 = bpy.data.objects.new('Plane.005', me_plane_005)
ob_plane_004 = bpy.data.objects.new('Plane.004', me_plane_004)
ob_plane_003 = bpy.data.objects.new('Plane.003', me_plane_003)
ob_plane_002 = bpy.data.objects.new('Plane.002', me_plane_002)
ob_plane_001 = bpy.data.objects.new('Plane.001', me_plane_001)
ob_plane = bpy.data.objects.new('Plane', me_plane)
ob_lamp = bpy.data.objects.new('Lamp', light_lamp)
ob_camera = bpy.data.objects.new('Camera', cam_camera)

# ---- transforms, parenting, visibility, modifiers, constraints
ob_plane_007.location = (1.0, 0.0, 0.0)
ob_plane_007.rotation_euler = (1.571, -0.0, 0.0)
ob_plane_007.lineart.crease_threshold = 0.0
ob_plane_006.location = (1.0, 0.0, 0.0)
ob_plane_006.rotation_euler = (1.571, -0.0, 0.0)
ob_plane_006.lineart.crease_threshold = 0.0
ob_plane_005.location = (1.0, 0.0, 0.0)
ob_plane_005.rotation_euler = (1.571, -0.0, 0.0)
ob_plane_005.lineart.crease_threshold = 0.0
ob_plane_004.location = (1.0, 0.0, 0.0)
ob_plane_004.rotation_euler = (1.571, -0.0, 0.0)
ob_plane_004.lineart.crease_threshold = 0.0
ob_plane_003.location = (1.0, 0.0, 0.0)
ob_plane_003.rotation_euler = (1.571, -0.0, 0.0)
ob_plane_003.lineart.crease_threshold = 0.0
ob_plane_002.location = (1.0, 0.0, 0.0)
ob_plane_002.rotation_euler = (1.571, -0.0, 0.0)
ob_plane_002.lineart.crease_threshold = 0.0
ob_plane_001.location = (1.0, 0.0, 0.0)
ob_plane_001.rotation_euler = (1.571, -0.0, 0.0)
ob_plane_001.lineart.crease_threshold = 0.0
ob_plane.location = (1.0, 0.0, 0.0)
ob_plane.rotation_euler = (1.571, -0.0, 0.0)
ob_plane.lineart.crease_threshold = 0.0
ob_lamp.location = (4.076, 1.005, 5.904)
ob_lamp.rotation_euler = (0.6503, 0.05522, 1.866)
ob_lamp.lock_rotations_4d = False
ob_lamp.empty_display_type = 'ARROWS'
ob_lamp.color = (0.0, 0.0, 0.0, 0.0)
ob_lamp.lineart.crease_threshold = 0.0
ob_camera.location = (7.481, -6.508, 5.344)
ob_camera.rotation_euler = (1.109, 0.0, 0.8149)
ob_camera.lock_rotations_4d = False
ob_camera.empty_display_type = 'ARROWS'
ob_camera.color = (0.0, 0.0, 0.0, 0.0)
ob_camera.display_type = 'WIRE'
ob_camera.lineart.crease_threshold = 0.0

# ---- collection membership
col_collection_1.objects.link(ob_plane_007)
col_collection_1.objects.link(ob_plane_006)
col_collection_1.objects.link(ob_plane_005)
col_collection_1.objects.link(ob_plane_004)
col_collection_1.objects.link(ob_plane_003)
col_collection_1.objects.link(ob_plane_002)
col_collection_1.objects.link(ob_plane_001)
col_collection_1.objects.link(ob_plane)
col_collection_1.objects.link(ob_lamp)
col_collection_1.objects.link(ob_camera)

# ---- scene / render settings (as saved in the file)
scene.camera = ob_camera
scene.frame_start = 1; scene.frame_end = 250; scene.frame_set(1)
scene.render.engine = 'BLENDER_EEVEE_NEXT'
scene.render.resolution_percentage = 50
scene.render.dither_intensity = 0.0
scene.cycles.use_denoising = False
scene.cycles.samples = 128
scene.cycles.sampling_pattern = 'TABULATED_SOBOL'
scene.cycles.light_sampling_threshold = 0.0
scene.cycles.use_adaptive_sampling = False
scene.cycles.use_light_tree = False
scene.cycles.blur_glossy = 0.0
scene.cycles.sample_clamp_indirect = 0.0
scene.view_settings.view_transform = 'Standard'
bpy.context.view_layer.update()
